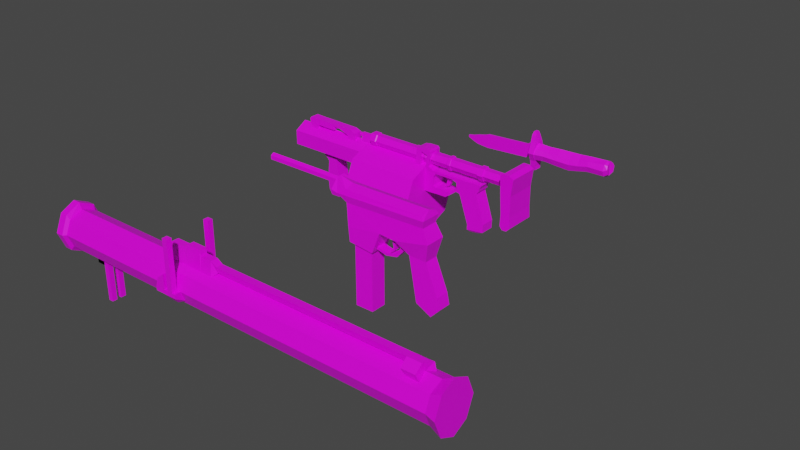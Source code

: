 # Source: weaponPack.blend  (saved by Blender 2.83.20; exported with 4.5.12 LTS)
import bpy
from mathutils import Matrix  # noqa: F401  (used for matrix-valued properties, if any)

bpy.ops.wm.read_factory_settings(use_empty=True)
scene = bpy.context.scene
scene.name = 'Scene'

# ---- collections
col_collection = bpy.data.collections.new('Collection'); scene.collection.children.link(col_collection)

# ---- images (referenced by path relative to the original .blend; pixels are not part of the script)
import os
ASSET_DIR = os.environ.get("B2B_ASSET_DIR", "")  # directory of the original .blend (textures are referenced by path, not embedded)
HERE = os.path.dirname(os.path.abspath(__file__))  # packed textures are extracted next to this script under _unpacked/

def load_image(name, relpath, width, height, colorspace="sRGB"):
    """Load a texture the original file referenced (path relative to the .blend, or extracted next to this script)."""
    p = next((c for c in (os.path.join(HERE, relpath), os.path.join(ASSET_DIR, relpath)) if relpath and os.path.exists(c)), "")
    if p:
        img = bpy.data.images.load(p, check_existing=True)
        img.name = name
    else:  # same state as the original file: an image datablock whose file is absent (Cycles renders it pink)
        img = bpy.data.images.new(name, width, height)
        img.source = "FILE"
        img.filepath = "//" + (relpath or name)
    img.colorspace_settings.name = colorspace
    return img
img_knife_png = load_image('knife.png', 'knife.png', 1024, 1024, 'sRGB')
img_mauser_png = load_image('mauser.png', 'mauser.png', 1024, 1024, 'sRGB')
img_mauser_png_001 = load_image('mauser.png.001', 'mauser.png', 1024, 1024, 'sRGB')
img_gl_png = load_image('gl.png', 'gl.png', 1024, 1024, 'sRGB')
img_bazooka_png = load_image('bazooka.png', 'bazooka.png', 1024, 1024, 'sRGB')

# ---- materials (node trees are filled in below, after node groups)
mat_material_001 = bpy.data.materials.new('Material.001')
mat_material_001.use_transparent_shadow = False
mat_material = bpy.data.materials.new('Material')
mat_material.alpha_threshold = 0.0
mat_material.use_transparent_shadow = False
mat_material.line_color = (0.0, 0.0, 0.0, 1.0)
mat_material_002 = bpy.data.materials.new('Material.002')
mat_material_002.alpha_threshold = 0.0
mat_material_002.use_transparent_shadow = False
mat_material_002.line_color = (0.0, 0.0, 0.0, 1.0)
mat_material_003 = bpy.data.materials.new('Material.003')
mat_material_003.alpha_threshold = 0.0
mat_material_003.use_transparent_shadow = False
mat_material_003.line_color = (0.0, 0.0, 0.0, 1.0)
mat_material_004 = bpy.data.materials.new('Material.004')
mat_material_004.alpha_threshold = 0.0
mat_material_004.use_transparent_shadow = False
mat_material_004.line_color = (0.0, 0.0, 0.0, 1.0)

# ---- material node trees
mat_material_001.use_nodes = True; mat_material_001.node_tree.nodes.clear()
_N = mat_material_001.node_tree.nodes; _L = mat_material_001.node_tree.links
n0 = _N.new('ShaderNodeBsdfPrincipled'); n0.name = 'Principled BSDF'; n0.location = (10, 300)
n0.distribution = 'GGX'
n0.subsurface_method = 'BURLEY'
n0.inputs[3].default_value = 1.45
n0.inputs[27].default_value = (0.0, 0.0, 0.0, 1.0)
n0.inputs[28].default_value = 1.0
n1 = _N.new('ShaderNodeOutputMaterial'); n1.name = 'Material Output'; n1.location = (300, 300)
n2 = _N.new('ShaderNodeTexImage'); n2.name = 'Image Texture'; n2.location = (-280, 280)
n2.image = img_knife_png
n2.interpolation = 'Closest'
_L.new(n0.outputs[0], n1.inputs[0])
_L.new(n2.outputs[0], n0.inputs[0])
n1.is_active_output = True
mat_material.use_nodes = True; mat_material.node_tree.nodes.clear()
_N = mat_material.node_tree.nodes; _L = mat_material.node_tree.links
n0 = _N.new('ShaderNodeOutputMaterial'); n0.name = 'Material Output'; n0.location = (300, 300)
n1 = _N.new('ShaderNodeBsdfPrincipled'); n1.name = 'Principled BSDF'; n1.location = (10, 300)
n1.distribution = 'GGX'
n1.subsurface_method = 'BURLEY'
n1.inputs[2].default_value = 0.4
n1.inputs[3].default_value = 1.45
n1.inputs[27].default_value = (0.0, 0.0, 0.0, 1.0)
n1.inputs[28].default_value = 1.0
n2 = _N.new('ShaderNodeTexImage'); n2.name = 'Image Texture'; n2.location = (-280, 280)
n2.image = img_mauser_png
n2.interpolation = 'Closest'
_L.new(n1.outputs[0], n0.inputs[0])
_L.new(n2.outputs[0], n1.inputs[0])
n0.is_active_output = True
mat_material_002.use_nodes = True; mat_material_002.node_tree.nodes.clear()
_N = mat_material_002.node_tree.nodes; _L = mat_material_002.node_tree.links
n0 = _N.new('ShaderNodeOutputMaterial'); n0.name = 'Material Output'; n0.location = (300, 300)
n1 = _N.new('ShaderNodeBsdfPrincipled'); n1.name = 'Principled BSDF'; n1.location = (10, 300)
n1.distribution = 'GGX'
n1.subsurface_method = 'BURLEY'
n1.inputs[2].default_value = 0.4
n1.inputs[3].default_value = 1.45
n1.inputs[27].default_value = (0.0, 0.0, 0.0, 1.0)
n1.inputs[28].default_value = 1.0
n2 = _N.new('ShaderNodeTexImage'); n2.name = 'Image Texture'; n2.location = (-280, 280)
n2.image = img_mauser_png_001
n2.interpolation = 'Closest'
_L.new(n1.outputs[0], n0.inputs[0])
_L.new(n2.outputs[0], n1.inputs[0])
n0.is_active_output = True
mat_material_003.use_nodes = True; mat_material_003.node_tree.nodes.clear()
_N = mat_material_003.node_tree.nodes; _L = mat_material_003.node_tree.links
n0 = _N.new('ShaderNodeOutputMaterial'); n0.name = 'Material Output'; n0.location = (300, 300)
n1 = _N.new('ShaderNodeBsdfPrincipled'); n1.name = 'Principled BSDF'; n1.location = (10, 300)
n1.distribution = 'GGX'
n1.subsurface_method = 'BURLEY'
n1.inputs[2].default_value = 0.4
n1.inputs[3].default_value = 1.45
n1.inputs[27].default_value = (0.0, 0.0, 0.0, 1.0)
n1.inputs[28].default_value = 1.0
n2 = _N.new('ShaderNodeTexImage'); n2.name = 'Image Texture'; n2.location = (-280, 280)
n2.image = img_gl_png
n2.interpolation = 'Closest'
_L.new(n1.outputs[0], n0.inputs[0])
_L.new(n2.outputs[0], n1.inputs[0])
n0.is_active_output = True
mat_material_004.use_nodes = True; mat_material_004.node_tree.nodes.clear()
_N = mat_material_004.node_tree.nodes; _L = mat_material_004.node_tree.links
n0 = _N.new('ShaderNodeOutputMaterial'); n0.name = 'Material Output'; n0.location = (300, 300)
n1 = _N.new('ShaderNodeBsdfPrincipled'); n1.name = 'Principled BSDF'; n1.location = (10, 300)
n1.distribution = 'GGX'
n1.subsurface_method = 'BURLEY'
n1.inputs[2].default_value = 0.4
n1.inputs[3].default_value = 1.45
n1.inputs[27].default_value = (0.0, 0.0, 0.0, 1.0)
n1.inputs[28].default_value = 1.0
n2 = _N.new('ShaderNodeTexImage'); n2.name = 'Image Texture'; n2.location = (-280, 280)
n2.image = img_bazooka_png
n2.interpolation = 'Closest'
_L.new(n1.outputs[0], n0.inputs[0])
_L.new(n2.outputs[0], n1.inputs[0])
n0.is_active_output = True

# ---- world
world_world = bpy.data.worlds.new('World'); scene.world = world_world
world_world.use_nodes = True; world_world.node_tree.nodes.clear()
_N = world_world.node_tree.nodes; _L = world_world.node_tree.links
n0 = _N.new('ShaderNodeOutputWorld'); n0.name = 'World Output'; n0.location = (300, 300)
n1 = _N.new('ShaderNodeBackground'); n1.name = 'Background'; n1.location = (10, 300)
n1.inputs[0].default_value = (0.05088, 0.05088, 0.05088, 1.0)
_L.new(n1.outputs[0], n0.inputs[0])
n0.is_active_output = True
world_world.color = (0.05088, 0.05088, 0.05088)
world_world.use_sun_shadow = False
world_world.sun_shadow_jitter_overblur = 0.0

# ---- meshes
me_cylinder = bpy.data.meshes.new('Cylinder')
me_cylinder.from_pydata([(2.255, -0.1702, 0.3384), (1.768, -0.1702, 0.2944), (2.255, -0.2407, 0.1682), (1.774, -0.2407, 0.1682), (2.255, -0.1702, -0.002038), (1.739, -0.1702, -0.01418), (2.347, -0.1396, 0.3184), (2.364, -0.1975, 0.2164), (2.374, -0.1396, 0.06944), (1.451, -0.1702, 0.2231), (1.457, -0.2407, 0.09684), (1.422, -0.1702, -0.08552), (1.176, -0.1702, 0.1977), (1.181, -0.2407, 0.058), (1.147, -0.1702, -0.1438), (0.7749, -0.1702, 0.1959), (0.7804, -0.2407, 0.06516), (0.7455, -0.1702, -0.1236), (-0.1194, -0.1664, -0.1876), (0.4509, -0.1702, 0.1885), (0.4564, -0.2407, 0.0712), (0.4216, -0.1702, -0.09814), (0.04937, -0.1664, -0.1876), (0.03537, -0.1664, 0.3537), (0.03537, -0.2741, 0.05925), (0.3246, -0.1702, 0.191), (0.3246, -0.2407, 0.07375), (0.3246, -0.1702, -0.0956), (-0.2613, -0.04043, -0.1569), (-0.1333, -0.1664, 0.3537), (0.0206, -0.1873, 0.1875), (0.0206, -0.2649, 0.05844), (0.0206, -0.1873, -0.1279), (-0.1333, -0.2741, 0.05925), (-0.3566, -0.04043, 0.1997), (-0.2613, -0.04043, 0.2474), (0.02212, -0.1426, 0.427), (-0.02911, -0.06456, 0.6655), (-0.1086, -0.06456, 0.6655), (-0.1333, -0.1426, 0.427), (-0.002608, -0.1078, 0.5595), (-0.108, -0.04043, 0.2474), (-0.1333, -0.1078, 0.5595), (-0.02911, -0.06456, 0.6655), (-0.1086, -0.06456, 0.6655), (-0.1143, -0.1426, -0.3606), (0.04046, -0.1426, -0.3491), (-0.108, -0.04043, -0.1569), (-0.09362, -0.1078, -0.5192), (0.05348, -0.1078, -0.462), (-0.1438, -0.1058, 0.0414), (-0.1491, -0.1058, 0.2468), (-0.1491, -0.1467, 0.135), (-0.1397, -0.06716, 0.3651), (-0.1491, -0.09677, 0.2746), (-0.1491, -0.08357, 0.3249), (-0.1397, -0.06716, 0.3651), (-0.1419, -0.09677, -0.02424), (-0.134, -0.08357, -0.08445), (-0.3566, -0.04043, -0.2045), (-1.697, -0.04043, 0.1265), (-1.697, -0.04043, -0.2778), (-1.869, -0.03691, 0.06931), (-1.869, -0.03691, -0.2646), (-2.076, -0.03328, 0.02362), (-2.076, -0.03328, -0.2445), (-2.236, -0.02642, -0.02649), (-2.236, -0.02642, -0.1871), (-2.397, -0.0188, -0.05448), (-2.397, -0.0188, -0.1225), (2.255, 0.0, 0.4089), (1.75, 0.0, 0.3851), (2.255, 0.1702, 0.3384), (1.768, 0.1702, 0.2944), (2.255, 0.2407, 0.1682), (1.774, 0.2407, 0.1682), (2.255, 0.1702, -0.002038), (1.739, 0.1702, -0.01418), (2.255, 0.0, -0.07255), (1.717, 0.0, -0.08124), (2.317, 0.0, 0.368), (2.347, 0.1396, 0.3184), (2.364, 0.1975, 0.2164), (2.374, 0.1396, 0.06944), (2.323, 0.0, -0.02228), (1.438, 0.0, 0.3577), (1.451, 0.1702, 0.2231), (1.457, 0.2407, 0.09684), (1.422, 0.1702, -0.08552), (1.4, 0.0, -0.1526), (1.163, 0.0, 0.3467), (1.176, 0.1702, 0.1977), (1.181, 0.2407, 0.058), (1.147, 0.1702, -0.1438), (1.125, 0.0, -0.218), (0.0206, 0.0, 0.325), (0.03537, 0.0, 0.3537), (-0.3566, 0.0, -0.2045), (0.7621, 0.0, 0.3352), (0.7749, 0.1702, 0.1959), (0.7804, 0.2407, 0.06516), (0.7455, 0.1702, -0.1236), (0.7237, 0.0, -0.193), (-0.3566, 0.0, 0.1997), (0.03537, 0.0, -0.001863), (-0.1194, 0.1664, -0.1876), (0.4381, 0.0, 0.3135), (0.4509, 0.1702, 0.1885), (0.4564, 0.2407, 0.0712), (0.4216, 0.1702, -0.09814), (0.3998, 0.0, -0.1604), (0.04937, 0.1664, -0.1876), (0.03537, 0.1664, 0.3537), (0.03537, 0.2741, 0.05925), (0.3246, 0.0, 0.316), (0.3246, 0.1702, 0.191), (0.3246, 0.2407, 0.07375), (0.3246, 0.1702, -0.0956), (0.3246, 0.0, -0.1579), (-0.002608, 0.0, 0.5595), (-0.2613, 0.04043, -0.1569), (-0.1333, 0.1664, 0.3537), (0.0206, 0.0, 0.325), (0.0206, 0.1873, 0.1875), (0.0206, 0.2649, 0.05844), (0.0206, 0.1873, -0.1279), (0.0206, 0.0, -0.1964), (-0.1333, 0.2741, 0.05925), (0.02212, 0.0, 0.427), (-0.3566, 0.04043, 0.1997), (-0.2613, 0.04043, 0.2474), (-0.02911, 0.0, 0.6655), (0.02212, 0.1426, 0.427), (-0.02911, 0.06456, 0.6655), (-0.1086, 0.06456, 0.6655), (-0.1333, 0.1426, 0.427), (-0.002608, 0.1078, 0.5595), (0.04937, 0.0, -0.1876), (-0.108, 0.04043, 0.2474), (-0.1333, 0.1078, 0.5595), (-0.02911, 0.06456, 0.6655), (-0.1086, 0.0, 0.6655), (-0.02911, 0.0, 0.6655), (-0.1086, 0.06456, 0.6655), (-0.1143, 0.1426, -0.3606), (0.04046, 0.1426, -0.3491), (0.04046, 0.0, -0.3491), (-0.108, 0.04043, -0.1569), (-0.09362, 0.1078, -0.5192), (0.05348, 0.1078, -0.462), (0.05348, 0.0, -0.462), (-0.09362, 0.0, -0.5192), (-0.1491, 0.0, 0.1119), (-0.1491, 0.0, 0.2468), (-0.1438, 0.1058, 0.0414), (-0.1491, 0.0, 0.3249), (-0.1491, 0.1058, 0.2468), (-0.1491, 0.1467, 0.135), (-0.1491, 0.0, 0.2746), (-0.1397, 0.0, 0.3651), (-0.1397, 0.06716, 0.3651), (-0.1491, 0.09677, 0.2746), (-0.1438, 0.0, 0.0414), (-0.1491, 0.08357, 0.3249), (-0.1397, 0.0, 0.3651), (-0.1397, 0.06716, 0.3651), (-0.1419, 0.09677, -0.02424), (-0.1419, 0.0, -0.02424), (-0.134, 0.08357, -0.08445), (-0.134, 0.0, -0.08445), (-0.3566, 0.04043, -0.2045), (-0.2613, 0.0, 0.2474), (-0.2613, 0.0, -0.1569), (-0.108, 0.0, -0.1569), (-0.108, 0.0, 0.2474), (-1.697, 0.0, -0.2778), (-1.697, 0.0, 0.1265), (-1.697, 0.04043, 0.1265), (-1.697, 0.04043, -0.2778), (-1.869, 0.0, -0.2646), (-1.869, 0.0, 0.06931), (-1.869, 0.03691, 0.06931), (-1.869, 0.03691, -0.2646), (-2.076, 0.0, -0.2445), (-2.076, 0.0, 0.02362), (-2.076, 0.03328, 0.02362), (-2.076, 0.03328, -0.2445), (-2.236, 0.0, -0.1871), (-2.236, 0.0, -0.02649), (-2.236, 0.02642, -0.02649), (-2.236, 0.02642, -0.1871), (-2.397, 0.0, -0.1225), (-2.397, 0.0, -0.05448), (-2.397, 0.0188, -0.05448), (-2.397, 0.0188, -0.1225)], [(122, 95)], [(70, 71, 1, 0), (0, 1, 3, 2), (2, 3, 5, 4), (4, 5, 79, 78), (70, 0, 6, 80), (4, 78, 84, 8), (0, 2, 7, 6), (2, 4, 8, 7), (5, 3, 10, 11), (1, 71, 85, 9), (79, 5, 11, 89), (3, 1, 9, 10), (89, 11, 14, 94), (10, 9, 12, 13), (11, 10, 13, 14), (9, 85, 90, 12), (14, 13, 16, 17), (12, 90, 98, 15), (94, 14, 17, 102), (13, 12, 15, 16), (22, 18, 45, 46), (17, 16, 20, 21), (15, 98, 106, 19), (102, 17, 21, 110), (16, 15, 19, 20), (25, 114, 122, 30), (110, 21, 27, 118), (20, 19, 25, 26), (23, 96, 128, 36), (29, 23, 36, 39), (21, 20, 26, 27), (19, 106, 114, 25), (38, 141, 164, 53), (33, 29, 51, 52), (104, 24, 22, 137), (24, 23, 29, 33), (118, 27, 32, 126), (26, 25, 30, 31), (104, 96, 23, 24), (27, 26, 31, 32), (84, 80, 6, 7, 8), (122, 126, 32, 31, 30), (44, 43, 37, 38), (39, 36, 40, 42), (151, 48, 58, 169), (36, 128, 119, 40), (48, 45, 57, 58), (42, 40, 43, 44), (40, 119, 131, 43), (43, 131, 142, 37), (18, 33, 52, 50), (142, 141, 38, 37), (24, 33, 18, 22), (39, 42, 55, 54), (146, 46, 49, 150), (45, 18, 50, 57), (137, 22, 46, 146), (151, 150, 49, 48), (42, 44, 56, 55), (46, 45, 48, 49), (52, 51, 153, 152), (153, 51, 54, 158), (158, 54, 55, 155), (155, 55, 56, 159), (159, 56, 53, 164), (52, 152, 162, 50), (50, 162, 167, 57), (57, 167, 169, 58), (44, 38, 53, 56), (29, 39, 54, 51), (61, 60, 62, 63), (34, 103, 176, 60), (173, 174, 41, 47), (47, 41, 35, 28), (172, 173, 47, 28), (174, 171, 35, 41), (35, 171, 103, 34), (172, 28, 59, 97), (97, 59, 61, 175), (28, 35, 34, 59), (59, 34, 60, 61), (63, 62, 64, 65), (60, 176, 180, 62), (175, 61, 63, 179), (65, 64, 66, 67), (62, 180, 184, 64), (179, 63, 65, 183), (187, 67, 69, 191), (64, 184, 188, 66), (183, 65, 67, 187), (69, 68, 192, 191), (67, 66, 68, 69), (66, 188, 192, 68), (70, 72, 73, 71), (72, 74, 75, 73), (74, 76, 77, 75), (76, 78, 79, 77), (70, 80, 81, 72), (76, 83, 84, 78), (72, 81, 82, 74), (74, 82, 83, 76), (77, 88, 87, 75), (73, 86, 85, 71), (79, 89, 88, 77), (75, 87, 86, 73), (89, 94, 93, 88), (87, 92, 91, 86), (88, 93, 92, 87), (86, 91, 90, 85), (93, 101, 100, 92), (91, 99, 98, 90), (94, 102, 101, 93), (92, 100, 99, 91), (111, 145, 144, 105), (101, 109, 108, 100), (99, 107, 106, 98), (102, 110, 109, 101), (100, 108, 107, 99), (115, 123, 122, 114), (110, 118, 117, 109), (108, 116, 115, 107), (112, 132, 128, 96), (121, 135, 132, 112), (109, 117, 116, 108), (107, 115, 114, 106), (134, 160, 164, 141), (127, 157, 156, 121), (104, 137, 111, 113), (113, 127, 121, 112), (118, 126, 125, 117), (116, 124, 123, 115), (104, 113, 112, 96), (117, 125, 124, 116), (84, 83, 82, 81, 80), (122, 123, 124, 125, 126), (143, 134, 133, 140), (135, 139, 136, 132), (151, 169, 168, 148), (132, 136, 119, 128), (148, 168, 166, 144), (139, 143, 140, 136), (136, 140, 131, 119), (140, 133, 142, 131), (105, 154, 157, 127), (142, 133, 134, 141), (113, 111, 105, 127), (135, 161, 163, 139), (146, 150, 149, 145), (144, 166, 154, 105), (137, 146, 145, 111), (151, 148, 149, 150), (139, 163, 165, 143), (145, 149, 148, 144), (157, 152, 153, 156), (153, 158, 161, 156), (158, 155, 163, 161), (155, 159, 165, 163), (159, 164, 160, 165), (157, 154, 162, 152), (154, 166, 167, 162), (166, 168, 169, 167), (143, 165, 160, 134), (121, 156, 161, 135), (178, 182, 181, 177), (129, 177, 176, 103), (173, 147, 138, 174), (147, 120, 130, 138), (172, 120, 147, 173), (174, 138, 130, 171), (130, 129, 103, 171), (172, 97, 170, 120), (97, 175, 178, 170), (120, 170, 129, 130), (170, 178, 177, 129), (182, 186, 185, 181), (177, 181, 180, 176), (175, 179, 182, 178), (186, 190, 189, 185), (181, 185, 184, 180), (179, 183, 186, 182), (187, 191, 194, 190), (185, 189, 188, 184), (183, 187, 190, 186), (194, 191, 192, 193), (190, 194, 193, 189), (189, 193, 192, 188)])
_uv = me_cylinder.uv_layers.new(name='UVMap')
_uv.uv.foreach_set('vector', [0.9343, 0.7561, 0.8366, 0.7405, 0.8402, 0.6813, 0.9343, 0.71, 0.9343, 0.71, 0.8402, 0.6813, 0.8412, 0.5989, 0.9343, 0.5989, 0.9343, 0.5989, 0.8412, 0.5989, 0.8345, 0.4798, 0.9343, 0.4877, 0.9343, 0.4877, 0.8345, 0.4798, 0.8303, 0.436, 0.9343, 0.4416, 0.9343, 0.7561, 0.9343, 0.71, 0.9521, 0.6969, 0.9463, 0.7294, 0.9343, 0.4877, 0.9343, 0.4416, 0.9473, 0.4745, 0.9572, 0.5344, 0.9343, 0.71, 0.9343, 0.5989, 0.9553, 0.6304, 0.9521, 0.6969, 0.9343, 0.5989, 0.9343, 0.4877, 0.9572, 0.5344, 0.9553, 0.6304, 0.8345, 0.4798, 0.8412, 0.5989, 0.7799, 0.5523, 0.7731, 0.4332, 0.8402, 0.6813, 0.8366, 0.7405, 0.7763, 0.7226, 0.7788, 0.6347, 0.8303, 0.436, 0.8345, 0.4798, 0.7731, 0.4332, 0.7689, 0.3894, 0.8412, 0.5989, 0.8402, 0.6813, 0.7788, 0.6347, 0.7799, 0.5523, 0.7689, 0.3894, 0.7731, 0.4332, 0.72, 0.3951, 0.7157, 0.3466, 0.7799, 0.5523, 0.7788, 0.6347, 0.7256, 0.6182, 0.7267, 0.5269, 0.7731, 0.4332, 0.7799, 0.5523, 0.7267, 0.5269, 0.72, 0.3951, 0.7788, 0.6347, 0.7763, 0.7226, 0.7232, 0.7154, 0.7256, 0.6182, 0.72, 0.3951, 0.7267, 0.5269, 0.6492, 0.5316, 0.6424, 0.4083, 0.7256, 0.6182, 0.7232, 0.7154, 0.6456, 0.7079, 0.6481, 0.6169, 0.7157, 0.3466, 0.72, 0.3951, 0.6424, 0.4083, 0.6382, 0.363, 0.7267, 0.5269, 0.7256, 0.6182, 0.6481, 0.6169, 0.6492, 0.5316, 0.5079, 0.3665, 0.4752, 0.3665, 0.4762, 0.2536, 0.5061, 0.261, 0.6424, 0.4083, 0.6492, 0.5316, 0.5865, 0.5355, 0.5798, 0.4249, 0.6481, 0.6169, 0.6456, 0.7079, 0.583, 0.6937, 0.5855, 0.6121, 0.6382, 0.363, 0.6424, 0.4083, 0.5798, 0.4249, 0.5756, 0.3843, 0.6492, 0.5316, 0.6481, 0.6169, 0.5855, 0.6121, 0.5865, 0.5355, 0.5611, 0.6138, 0.5611, 0.6954, 0.5023, 0.7013, 0.5023, 0.6114, 0.5756, 0.3843, 0.5798, 0.4249, 0.5611, 0.4266, 0.5611, 0.3859, 0.5865, 0.5355, 0.5855, 0.6121, 0.5611, 0.6138, 0.5611, 0.5372, 0.5051, 0.72, 0.5051, 0.72, 0.5026, 0.7679, 0.5026, 0.7679, 0.4725, 0.72, 0.5051, 0.72, 0.5026, 0.7679, 0.4725, 0.7679, 0.5798, 0.4249, 0.5865, 0.5355, 0.5611, 0.5372, 0.5611, 0.4266, 0.5855, 0.6121, 0.583, 0.6937, 0.5611, 0.6954, 0.5611, 0.6138, 0.4773, 0.9236, 0.4773, 0.9236, 0.4713, 0.7274, 0.4713, 0.7274, 0.4725, 0.5277, 0.4725, 0.72, 0.4695, 0.6502, 0.4695, 0.5772, 0.5051, 0.4878, 0.5051, 0.5277, 0.5079, 0.3665, 0.5079, 0.3665, 0.5051, 0.5277, 0.5051, 0.72, 0.4725, 0.72, 0.4725, 0.5277, 0.5611, 0.3859, 0.5611, 0.4266, 0.5023, 0.4055, 0.5023, 0.3607, 0.5611, 0.5372, 0.5611, 0.6138, 0.5023, 0.6114, 0.5023, 0.5272, 0.5051, 0.4878, 0.5051, 0.72, 0.5051, 0.72, 0.5051, 0.5277, 0.5611, 0.4266, 0.5611, 0.5372, 0.5023, 0.5272, 0.5023, 0.4055, 0.9473, 0.4745, 0.9463, 0.7294, 0.9521, 0.6969, 0.9553, 0.6304, 0.9572, 0.5344, 0.5023, 0.7013, 0.5023, 0.3607, 0.5023, 0.4055, 0.5023, 0.5272, 0.5023, 0.6114, 0.4773, 0.9236, 0.4927, 0.9236, 0.4927, 0.9236, 0.4773, 0.9236, 0.4725, 0.7679, 0.5026, 0.7679, 0.4978, 0.8544, 0.4725, 0.8544, 0.4802, 0.1499, 0.4802, 0.1499, 0.4724, 0.4339, 0.4724, 0.4339, 0.5026, 0.7679, 0.5026, 0.7679, 0.4978, 0.8544, 0.4978, 0.8544, 0.4802, 0.1499, 0.4762, 0.2536, 0.4709, 0.4732, 0.4724, 0.4339, 0.4725, 0.8544, 0.4978, 0.8544, 0.4927, 0.9236, 0.4773, 0.9236, 0.4978, 0.8544, 0.4978, 0.8544, 0.4927, 0.9236, 0.4927, 0.9236, 0.4927, 0.9236, 0.4927, 0.9236, 0.4927, 0.9236, 0.4927, 0.9236, 0.4752, 0.3665, 0.4725, 0.5277, 0.4695, 0.5772, 0.4705, 0.5161, 0.4927, 0.9236, 0.4773, 0.9236, 0.4773, 0.9236, 0.4927, 0.9236, 0.5051, 0.5277, 0.4725, 0.5277, 0.4752, 0.3665, 0.5079, 0.3665, 0.4725, 0.7679, 0.4725, 0.8544, 0.4695, 0.7012, 0.4695, 0.6683, 0.5061, 0.261, 0.5061, 0.261, 0.5086, 0.1873, 0.5086, 0.1873, 0.4762, 0.2536, 0.4752, 0.3665, 0.4705, 0.5161, 0.4709, 0.4732, 0.5079, 0.3665, 0.5079, 0.3665, 0.5061, 0.261, 0.5061, 0.261, 0.4802, 0.1499, 0.5086, 0.1873, 0.5086, 0.1873, 0.4802, 0.1499, 0.4725, 0.8544, 0.4773, 0.9236, 0.4713, 0.7274, 0.4695, 0.7012, 0.5061, 0.261, 0.4762, 0.2536, 0.4802, 0.1499, 0.5086, 0.1873, 0.4695, 0.5772, 0.4695, 0.6502, 0.4695, 0.6502, 0.4695, 0.5621, 0.4695, 0.6502, 0.4695, 0.6502, 0.4695, 0.6683, 0.4695, 0.6683, 0.4695, 0.6683, 0.4695, 0.6683, 0.4695, 0.7012, 0.4695, 0.7012, 0.4695, 0.7012, 0.4695, 0.7012, 0.4713, 0.7274, 0.4713, 0.7274, 0.4713, 0.7274, 0.4713, 0.7274, 0.4713, 0.7274, 0.4713, 0.7274, 0.4695, 0.5772, 0.4695, 0.5621, 0.4705, 0.5161, 0.4705, 0.5161, 0.4705, 0.5161, 0.4705, 0.5161, 0.4709, 0.4732, 0.4709, 0.4732, 0.4709, 0.4732, 0.4709, 0.4732, 0.4724, 0.4339, 0.4724, 0.4339, 0.4773, 0.9236, 0.4773, 0.9236, 0.4713, 0.7274, 0.4713, 0.7274, 0.4725, 0.72, 0.4725, 0.7679, 0.4695, 0.6683, 0.4695, 0.6502, 0.1702, 0.3076, 0.1702, 0.5716, 0.1369, 0.5343, 0.1369, 0.3162, 0.4294, 0.6195, 0.4294, 0.6195, 0.1702, 0.5716, 0.1702, 0.5716, 0.4774, 0.3866, 0.4774, 0.6506, 0.4774, 0.6506, 0.4774, 0.3866, 0.4774, 0.3866, 0.4774, 0.6506, 0.4478, 0.6506, 0.4478, 0.3866, 0.4478, 0.3866, 0.4774, 0.3866, 0.4774, 0.3866, 0.4478, 0.3866, 0.4774, 0.6506, 0.4478, 0.6506, 0.4478, 0.6506, 0.4774, 0.6506, 0.4478, 0.6506, 0.4478, 0.6506, 0.4294, 0.6195, 0.4294, 0.6195, 0.4478, 0.3866, 0.4478, 0.3866, 0.4294, 0.3555, 0.4294, 0.3555, 0.4294, 0.3555, 0.4294, 0.3555, 0.1702, 0.3076, 0.1702, 0.3076, 0.4478, 0.3866, 0.4478, 0.6506, 0.4294, 0.6195, 0.4294, 0.3555, 0.4294, 0.3555, 0.4294, 0.6195, 0.1702, 0.5716, 0.1702, 0.3076, 0.1369, 0.3162, 0.1369, 0.5343, 0.09693, 0.5044, 0.09693, 0.3293, 0.1702, 0.5716, 0.1702, 0.5716, 0.1369, 0.5343, 0.1369, 0.5343, 0.1702, 0.3076, 0.1702, 0.3076, 0.1369, 0.3162, 0.1369, 0.3162, 0.09693, 0.3293, 0.09693, 0.5044, 0.06612, 0.4717, 0.06612, 0.3668, 0.1369, 0.5343, 0.1369, 0.5343, 0.09693, 0.5044, 0.09693, 0.5044, 0.1369, 0.3162, 0.1369, 0.3162, 0.09693, 0.3293, 0.09693, 0.3293, 0.06612, 0.3668, 0.06612, 0.3668, 0.03497, 0.409, 0.03497, 0.409, 0.09693, 0.5044, 0.09693, 0.5044, 0.06612, 0.4717, 0.06612, 0.4717, 0.09693, 0.3293, 0.09693, 0.3293, 0.06612, 0.3668, 0.06612, 0.3668, 0.03497, 0.409, 0.03497, 0.4534, 0.03497, 0.4534, 0.03497, 0.409, 0.06612, 0.3668, 0.06612, 0.4717, 0.03497, 0.4534, 0.03497, 0.409, 0.06612, 0.4717, 0.06612, 0.4717, 0.03497, 0.4534, 0.03497, 0.4534, 0.9343, 0.7561, 0.9343, 0.71, 0.8402, 0.6813, 0.8366, 0.7405, 0.9343, 0.71, 0.9343, 0.5989, 0.8412, 0.5989, 0.8402, 0.6813, 0.9343, 0.5989, 0.9343, 0.4877, 0.8345, 0.4798, 0.8412, 0.5989, 0.9343, 0.4877, 0.9343, 0.4416, 0.8303, 0.436, 0.8345, 0.4798, 0.9343, 0.7561, 0.9463, 0.7294, 0.9521, 0.6969, 0.9343, 0.71, 0.9343, 0.4877, 0.9572, 0.5344, 0.9473, 0.4745, 0.9343, 0.4416, 0.9343, 0.71, 0.9521, 0.6969, 0.9553, 0.6304, 0.9343, 0.5989, 0.9343, 0.5989, 0.9553, 0.6304, 0.9572, 0.5344, 0.9343, 0.4877, 0.8345, 0.4798, 0.7731, 0.4332, 0.7799, 0.5523, 0.8412, 0.5989, 0.8402, 0.6813, 0.7788, 0.6347, 0.7763, 0.7226, 0.8366, 0.7405, 0.8303, 0.436, 0.7689, 0.3894, 0.7731, 0.4332, 0.8345, 0.4798, 0.8412, 0.5989, 0.7799, 0.5523, 0.7788, 0.6347, 0.8402, 0.6813, 0.7689, 0.3894, 0.7157, 0.3466, 0.72, 0.3951, 0.7731, 0.4332, 0.7799, 0.5523, 0.7267, 0.5269, 0.7256, 0.6182, 0.7788, 0.6347, 0.7731, 0.4332, 0.72, 0.3951, 0.7267, 0.5269, 0.7799, 0.5523, 0.7788, 0.6347, 0.7256, 0.6182, 0.7232, 0.7154, 0.7763, 0.7226, 0.72, 0.3951, 0.6424, 0.4083, 0.6492, 0.5316, 0.7267, 0.5269, 0.7256, 0.6182, 0.6481, 0.6169, 0.6456, 0.7079, 0.7232, 0.7154, 0.7157, 0.3466, 0.6382, 0.363, 0.6424, 0.4083, 0.72, 0.3951, 0.7267, 0.5269, 0.6492, 0.5316, 0.6481, 0.6169, 0.7256, 0.6182, 0.5079, 0.3665, 0.5061, 0.261, 0.4762, 0.2536, 0.4752, 0.3665, 0.6424, 0.4083, 0.5798, 0.4249, 0.5865, 0.5355, 0.6492, 0.5316, 0.6481, 0.6169, 0.5855, 0.6121, 0.583, 0.6937, 0.6456, 0.7079, 0.6382, 0.363, 0.5756, 0.3843, 0.5798, 0.4249, 0.6424, 0.4083, 0.6492, 0.5316, 0.5865, 0.5355, 0.5855, 0.6121, 0.6481, 0.6169, 0.5611, 0.6138, 0.5023, 0.6114, 0.5023, 0.7013, 0.5611, 0.6954, 0.5756, 0.3843, 0.5611, 0.3859, 0.5611, 0.4266, 0.5798, 0.4249, 0.5865, 0.5355, 0.5611, 0.5372, 0.5611, 0.6138, 0.5855, 0.6121, 0.5051, 0.72, 0.5026, 0.7679, 0.5026, 0.7679, 0.5051, 0.72, 0.4725, 0.72, 0.4725, 0.7679, 0.5026, 0.7679, 0.5051, 0.72, 0.5798, 0.4249, 0.5611, 0.4266, 0.5611, 0.5372, 0.5865, 0.5355, 0.5855, 0.6121, 0.5611, 0.6138, 0.5611, 0.6954, 0.583, 0.6937, 0.4773, 0.9236, 0.4713, 0.7274, 0.4713, 0.7274, 0.4773, 0.9236, 0.4725, 0.5277, 0.4695, 0.5772, 0.4695, 0.6502, 0.4725, 0.72, 0.5051, 0.4878, 0.5079, 0.3665, 0.5079, 0.3665, 0.5051, 0.5277, 0.5051, 0.5277, 0.4725, 0.5277, 0.4725, 0.72, 0.5051, 0.72, 0.5611, 0.3859, 0.5023, 0.3607, 0.5023, 0.4055, 0.5611, 0.4266, 0.5611, 0.5372, 0.5023, 0.5272, 0.5023, 0.6114, 0.5611, 0.6138, 0.5051, 0.4878, 0.5051, 0.5277, 0.5051, 0.72, 0.5051, 0.72, 0.5611, 0.4266, 0.5023, 0.4055, 0.5023, 0.5272, 0.5611, 0.5372, 0.9473, 0.4745, 0.9572, 0.5344, 0.9553, 0.6304, 0.9521, 0.6969, 0.9463, 0.7294, 0.5023, 0.7013, 0.5023, 0.6114, 0.5023, 0.5272, 0.5023, 0.4055, 0.5023, 0.3607, 0.4773, 0.9236, 0.4773, 0.9236, 0.4927, 0.9236, 0.4927, 0.9236, 0.4725, 0.7679, 0.4725, 0.8544, 0.4978, 0.8544, 0.5026, 0.7679, 0.4802, 0.1499, 0.4724, 0.4339, 0.4724, 0.4339, 0.4802, 0.1499, 0.5026, 0.7679, 0.4978, 0.8544, 0.4978, 0.8544, 0.5026, 0.7679, 0.4802, 0.1499, 0.4724, 0.4339, 0.4709, 0.4732, 0.4762, 0.2536, 0.4725, 0.8544, 0.4773, 0.9236, 0.4927, 0.9236, 0.4978, 0.8544, 0.4978, 0.8544, 0.4927, 0.9236, 0.4927, 0.9236, 0.4978, 0.8544, 0.4927, 0.9236, 0.4927, 0.9236, 0.4927, 0.9236, 0.4927, 0.9236, 0.4752, 0.3665, 0.4705, 0.5161, 0.4695, 0.5772, 0.4725, 0.5277, 0.4927, 0.9236, 0.4927, 0.9236, 0.4773, 0.9236, 0.4773, 0.9236, 0.5051, 0.5277, 0.5079, 0.3665, 0.4752, 0.3665, 0.4725, 0.5277, 0.4725, 0.7679, 0.4695, 0.6683, 0.4695, 0.7012, 0.4725, 0.8544, 0.5061, 0.261, 0.5086, 0.1873, 0.5086, 0.1873, 0.5061, 0.261, 0.4762, 0.2536, 0.4709, 0.4732, 0.4705, 0.5161, 0.4752, 0.3665, 0.5079, 0.3665, 0.5061, 0.261, 0.5061, 0.261, 0.5079, 0.3665, 0.4802, 0.1499, 0.4802, 0.1499, 0.5086, 0.1873, 0.5086, 0.1873, 0.4725, 0.8544, 0.4695, 0.7012, 0.4713, 0.7274, 0.4773, 0.9236, 0.5061, 0.261, 0.5086, 0.1873, 0.4802, 0.1499, 0.4762, 0.2536, 0.4695, 0.5772, 0.4695, 0.5621, 0.4695, 0.6502, 0.4695, 0.6502, 0.4695, 0.6502, 0.4695, 0.6683, 0.4695, 0.6683, 0.4695, 0.6502, 0.4695, 0.6683, 0.4695, 0.7012, 0.4695, 0.7012, 0.4695, 0.6683, 0.4695, 0.7012, 0.4713, 0.7274, 0.4713, 0.7274, 0.4695, 0.7012, 0.4713, 0.7274, 0.4713, 0.7274, 0.4713, 0.7274, 0.4713, 0.7274, 0.4695, 0.5772, 0.4705, 0.5161, 0.4705, 0.5161, 0.4695, 0.5621, 0.4705, 0.5161, 0.4709, 0.4732, 0.4709, 0.4732, 0.4705, 0.5161, 0.4709, 0.4732, 0.4724, 0.4339, 0.4724, 0.4339, 0.4709, 0.4732, 0.4773, 0.9236, 0.4713, 0.7274, 0.4713, 0.7274, 0.4773, 0.9236, 0.4725, 0.72, 0.4695, 0.6502, 0.4695, 0.6683, 0.4725, 0.7679, 0.1702, 0.3076, 0.1369, 0.3162, 0.1369, 0.5343, 0.1702, 0.5716, 0.4294, 0.6195, 0.1702, 0.5716, 0.1702, 0.5716, 0.4294, 0.6195, 0.4774, 0.3866, 0.4774, 0.3866, 0.4774, 0.6506, 0.4774, 0.6506, 0.4774, 0.3866, 0.4478, 0.3866, 0.4478, 0.6506, 0.4774, 0.6506, 0.4478, 0.3866, 0.4478, 0.3866, 0.4774, 0.3866, 0.4774, 0.3866, 0.4774, 0.6506, 0.4774, 0.6506, 0.4478, 0.6506, 0.4478, 0.6506, 0.4478, 0.6506, 0.4294, 0.6195, 0.4294, 0.6195, 0.4478, 0.6506, 0.4478, 0.3866, 0.4294, 0.3555, 0.4294, 0.3555, 0.4478, 0.3866, 0.4294, 0.3555, 0.1702, 0.3076, 0.1702, 0.3076, 0.4294, 0.3555, 0.4478, 0.3866, 0.4294, 0.3555, 0.4294, 0.6195, 0.4478, 0.6506, 0.4294, 0.3555, 0.1702, 0.3076, 0.1702, 0.5716, 0.4294, 0.6195, 0.1369, 0.3162, 0.09693, 0.3293, 0.09693, 0.5044, 0.1369, 0.5343, 0.1702, 0.5716, 0.1369, 0.5343, 0.1369, 0.5343, 0.1702, 0.5716, 0.1702, 0.3076, 0.1369, 0.3162, 0.1369, 0.3162, 0.1702, 0.3076, 0.09693, 0.3293, 0.06612, 0.3668, 0.06612, 0.4717, 0.09693, 0.5044, 0.1369, 0.5343, 0.09693, 0.5044, 0.09693, 0.5044, 0.1369, 0.5343, 0.1369, 0.3162, 0.09693, 0.3293, 0.09693, 0.3293, 0.1369, 0.3162, 0.06612, 0.3668, 0.03497, 0.409, 0.03497, 0.409, 0.06612, 0.3668, 0.09693, 0.5044, 0.06612, 0.4717, 0.06612, 0.4717, 0.09693, 0.5044, 0.09693, 0.3293, 0.06612, 0.3668, 0.06612, 0.3668, 0.09693, 0.3293, 0.03497, 0.409, 0.03497, 0.409, 0.03497, 0.4534, 0.03497, 0.4534, 0.06612, 0.3668, 0.03497, 0.409, 0.03497, 0.4534, 0.06612, 0.4717, 0.06612, 0.4717, 0.03497, 0.4534, 0.03497, 0.4534, 0.06612, 0.4717])
me_cylinder.materials.append(mat_material_001)
me_cylinder.use_remesh_fix_poles = True
me_cylinder.use_remesh_preserve_attributes = False
me_cylinder.use_mirror_vertex_groups = False
me_cylinder.update()
me_cube = bpy.data.meshes.new('Cube')
me_cube.from_pydata([(3.244, -0.2936, -0.937), (3.342, -0.2936, -1.408), (2.307, -0.2936, -1.469), (2.963, -0.2936, -1.808), (2.963, 1.086e-07, -1.808), (3.244, 2.602e-07, -0.937), (2.307, 3.317e-07, -1.469), (3.342, 5.479e-08, -1.408), (2.723, -0.2936, 0.3256), (1.976, -0.2936, 0.3453), (2.723, 1.58e-07, 0.3256), (1.976, 1.553e-07, 0.3453), (2.897, -0.4289, 1.1), (1.415, -0.4289, 0.7783), (2.897, 0.0, 1.1), (1.415, 0.0, 0.7783), (2.632, -0.3501, 1.633), (-0.9037, -0.3501, 1.534), (2.632, 0.0, 1.633), (-0.9037, 0.0, 1.534), (2.691, -0.4289, 1.941), (-1.298, -0.4289, 1.836), (2.691, 0.0, 1.941), (-1.298, 0.0, 1.836), (2.606, -0.3696, 2.097), (-0.9033, -0.3696, 2.064), (2.606, 0.0, 2.229), (-0.9033, 0.0, 2.196), (-1.573, -0.4289, 1.897), (-1.573, 0.0, 1.897), (-1.487, -0.1782, 2.343), (-1.487, 0.0, 2.343), (0.7098, -0.4289, 0.8294), (0.7098, 0.0, 0.8294), (-0.7777, -0.4289, 0.6283), (-0.7777, 0.0, 0.6283), (0.3479, -0.4289, -0.09368), (0.3479, 0.0, -0.09368), (-0.7186, -0.4289, 0.03333), (-0.7186, 0.0, 0.03333), (-4.965, 0.0, 1.949), (-1.491, 0.0, 1.949), (-4.965, -0.1365, 2.028), (-1.491, -0.1365, 2.028), (-4.965, -0.1365, 2.187), (-1.491, -0.1365, 2.187), (-4.965, 0.0, 2.266), (-1.491, 0.0, 2.266), (1.581, -0.1867, 0.5915), (1.675, -0.1867, 0.7421), (1.327, 0.0, -0.0006329), (1.306, 0.0, 0.1022), (1.732, -0.1867, 0.4556), (1.826, -0.1867, 0.6063), (1.327, -0.1867, -0.0006329), (1.306, -0.1867, 0.1022), (1.581, 0.0, 0.5915), (1.675, 0.0, 0.7421), (1.732, 0.0, 0.4556), (1.826, 0.0, 0.6063), (0.825, 0.0, -0.1077), (0.9118, 0.0, -0.009267), (0.825, -0.1867, -0.1077), (0.9118, -0.1867, -0.009267), (0.28, 0.0, 0.02683), (0.3668, 0.0, 0.1253), (0.28, -0.1867, 0.02683), (0.3668, -0.1867, 0.1253), (1.018, -0.1867, 0.791), (1.087, -0.1867, 1.027), (1.264, 0.0, 0.5479), (1.109, 0.0, 0.5823), (1.309, -0.1867, 0.7392), (1.286, -0.1867, 0.9853), (1.264, -0.1791, 0.5479), (1.109, -0.1791, 0.5823), (1.018, 0.0, 0.791), (1.087, 0.0, 1.027), (1.309, 0.0, 0.7392), (1.286, 0.0, 0.9853), (1.219, 0.0, 0.2335), (1.156, 0.0, 0.3245), (1.219, -0.1721, 0.2335), (1.156, -0.1721, 0.3245), (1.037, 0.0, 0.07156), (1.062, 0.0, 0.2004), (1.037, -0.1867, 0.07156), (1.062, -0.1867, 0.2004)], [], [(6, 2, 9, 11), (1, 0, 2, 3), (4, 7, 1, 3), (7, 5, 0, 1), (3, 2, 6, 4), (10, 11, 15, 14), (0, 5, 10, 8), (5, 6, 11, 10), (2, 0, 8, 9), (17, 19, 35, 34), (8, 10, 14, 12), (11, 9, 13, 15), (9, 8, 12, 13), (19, 17, 21, 23), (13, 12, 16, 17), (14, 15, 19, 18), (12, 14, 18, 16), (22, 23, 27, 26), (17, 16, 20, 21), (18, 19, 23, 22), (16, 18, 22, 20), (26, 27, 25, 24), (20, 22, 26, 24), (27, 23, 29, 31), (21, 20, 24, 25), (29, 28, 30, 31), (25, 27, 31, 30), (21, 25, 30, 28), (23, 21, 28, 29), (35, 33, 37, 39), (15, 13, 32, 33), (19, 15, 33, 35), (13, 17, 34, 32), (37, 36, 38, 39), (34, 35, 39, 38), (32, 34, 38, 36), (33, 32, 36, 37), (44, 46, 40, 42), (43, 41, 47, 45), (45, 44, 42, 43), (43, 42, 40, 41), (47, 46, 44, 45), (63, 61, 65, 67), (55, 51, 61, 63), (58, 59, 53, 52), (52, 53, 49, 48), (48, 56, 51, 55), (59, 57, 49, 53), (58, 52, 54, 50), (52, 48, 55, 54), (50, 54, 62, 60), (48, 49, 57, 56), (54, 55, 63, 62), (65, 64, 66, 67), (60, 62, 66, 64), (62, 63, 67, 66), (83, 81, 85, 87), (75, 71, 81, 83), (78, 79, 73, 72), (72, 73, 69, 68), (68, 76, 71, 75), (79, 77, 69, 73), (78, 72, 74, 70), (72, 68, 75, 74), (70, 74, 82, 80), (68, 69, 77, 76), (74, 75, 83, 82), (85, 84, 86, 87), (80, 82, 86, 84), (82, 83, 87, 86)])
_uv = me_cube.uv_layers.new(name='UVMap')
_uv.uv.foreach_set('vector', [0.8688, 0.5958, 0.8511, 0.5824, 0.9059, 0.4117, 0.9237, 0.425, 0.9528, 0.4655, 0.9314, 0.5259, 0.8619, 0.4146, 0.9296, 0.3951, 0.9071, 0.4451, 0.8907, 0.4962, 0.873, 0.4828, 0.8894, 0.4317, 0.8907, 0.4962, 0.8764, 0.5407, 0.8587, 0.5273, 0.873, 0.4828, 0.8894, 0.4317, 0.9114, 0.3633, 0.9291, 0.3767, 0.9071, 0.4451, 0.8511, 0.6775, 0.7839, 0.6496, 0.7221, 0.6859, 0.8459, 0.7908, 0.8587, 0.5273, 0.8764, 0.5407, 0.8358, 0.6672, 0.818, 0.6538, 0.9314, 0.5259, 0.8619, 0.4146, 0.7839, 0.6496, 0.8511, 0.6775, 0.8619, 0.4146, 0.9314, 0.5259, 0.8511, 0.6775, 0.7839, 0.6496, 0.7671, 0.9016, 0.7638, 0.9217, 0.7296, 0.9083, 0.7337, 0.8837, 0.818, 0.6538, 0.8358, 0.6672, 0.8122, 0.7407, 0.7863, 0.7211, 0.577, 0.8483, 0.5798, 0.8315, 0.6076, 0.8341, 0.6035, 0.8587, 0.7839, 0.6496, 0.8511, 0.6775, 0.8459, 0.7908, 0.7221, 0.6859, 0.7638, 0.9217, 0.7671, 0.9016, 0.7864, 0.9044, 0.7823, 0.929, 0.7221, 0.6859, 0.8459, 0.7908, 0.808, 0.8529, 0.4947, 0.6943, 0.8459, 0.7908, 0.7221, 0.6859, 0.4947, 0.6943, 0.808, 0.8529, 0.7863, 0.7211, 0.8122, 0.7407, 0.7944, 0.7958, 0.7733, 0.7798, 0.805, 0.8975, 0.4515, 0.7194, 0.4771, 0.785, 0.7897, 0.9336, 0.4947, 0.6943, 0.808, 0.8529, 0.805, 0.8975, 0.4515, 0.7194, 0.808, 0.8529, 0.4947, 0.6943, 0.4515, 0.7194, 0.805, 0.8975, 0.7733, 0.7798, 0.7944, 0.7958, 0.7851, 0.8248, 0.7592, 0.8052, 0.7955, 0.847, 0.5153, 0.7334, 0.5314, 0.6949, 0.8115, 0.8085, 0.7592, 0.8052, 0.7851, 0.8248, 0.7764, 0.8528, 0.7575, 0.8244, 0.4771, 0.785, 0.4515, 0.7194, 0.4252, 0.7166, 0.421, 0.7812, 0.4515, 0.7194, 0.805, 0.8975, 0.7932, 0.9154, 0.4806, 0.7669, 0.137, 0.6597, 0.1445, 0.6371, 0.1557, 0.6625, 0.1526, 0.6719, 0.5314, 0.6949, 0.5153, 0.7334, 0.4746, 0.7016, 0.4807, 0.6831, 0.4515, 0.7194, 0.4806, 0.7669, 0.421, 0.7812, 0.4252, 0.7166, 0.4515, 0.7194, 0.4515, 0.7194, 0.4252, 0.7166, 0.4252, 0.7166, 0.5302, 0.5753, 0.6137, 0.6225, 0.6061, 0.4812, 0.5514, 0.4963, 0.6035, 0.8587, 0.6076, 0.8341, 0.6341, 0.8445, 0.6299, 0.8691, 0.4947, 0.6943, 0.7221, 0.6859, 0.6137, 0.6225, 0.5302, 0.5753, 0.7221, 0.6859, 0.4947, 0.6943, 0.5302, 0.5753, 0.6137, 0.6225, 0.667, 0.8837, 0.6711, 0.8591, 0.7113, 0.8749, 0.7072, 0.8995, 0.7337, 0.8837, 0.7296, 0.9083, 0.7072, 0.8995, 0.7113, 0.8749, 0.6137, 0.6225, 0.5302, 0.5753, 0.5514, 0.4963, 0.6061, 0.4812, 0.6299, 0.8691, 0.6341, 0.8445, 0.6711, 0.8591, 0.667, 0.8837, 0.06956, 0.6394, 0.06778, 0.6504, 0.07488, 0.6064, 0.07311, 0.6174, 0.3876, 0.7366, 0.3894, 0.7256, 0.3823, 0.7697, 0.384, 0.7586, 0.384, 0.7586, 0.06956, 0.6394, 0.07311, 0.6174, 0.3876, 0.7366, 0.3876, 0.7366, 0.07311, 0.6174, 0.07488, 0.6064, 0.3894, 0.7256, 0.64, 0.7512, 0.636, 0.7162, 0.5117, 0.691, 0.6415, 0.7422, 0.6415, 0.6858, 0.6415, 0.6858, 0.5892, 0.6819, 0.5892, 0.6819, 0.6738, 0.7173, 0.6738, 0.7173, 0.6415, 0.6858, 0.6415, 0.6858, 0.0681, 0.09977, 0.0681, 0.1103, 0.06089, 0.1103, 0.06089, 0.09977, 0.7023, 0.7832, 0.7067, 0.8077, 0.6896, 0.8201, 0.6852, 0.7956, 0.6852, 0.7956, 0.6852, 0.7956, 0.6738, 0.7173, 0.6738, 0.7173, 0.7067, 0.8077, 0.6896, 0.8201, 0.6896, 0.8201, 0.7067, 0.8077, 0.0681, 0.09977, 0.06089, 0.09977, 0.06089, 0.06365, 0.0681, 0.06365, 0.7023, 0.7832, 0.6852, 0.7956, 0.6738, 0.7173, 0.6784, 0.7041, 0.0681, 0.06365, 0.06089, 0.06365, 0.06089, 0.03327, 0.0681, 0.03327, 0.6852, 0.7956, 0.6896, 0.8201, 0.6896, 0.8201, 0.6852, 0.7956, 0.6784, 0.7041, 0.6738, 0.7173, 0.6415, 0.6858, 0.6364, 0.6688, 0.5892, 0.6819, 0.5841, 0.6649, 0.5841, 0.6649, 0.5892, 0.6819, 0.0681, 0.03327, 0.06089, 0.03327, 0.06089, 2.974e-05, 0.0681, 2.974e-05, 0.6364, 0.6688, 0.6415, 0.6858, 0.5892, 0.6819, 0.5841, 0.6649, 0.575, 0.5696, 0.575, 0.5696, 0.57, 0.5488, 0.57, 0.5488, 0.564, 0.603, 0.564, 0.603, 0.575, 0.5696, 0.575, 0.5696, 0.5776, 0.6327, 0.5689, 0.6655, 0.5689, 0.6655, 0.5776, 0.6327, 0.5776, 0.6327, 0.5689, 0.6655, 0.5501, 0.663, 0.5503, 0.6279, 0.5503, 0.6279, 0.5503, 0.6279, 0.564, 0.603, 0.564, 0.603, 0.5689, 0.6655, 0.5501, 0.663, 0.5501, 0.663, 0.5689, 0.6655, 0.5776, 0.6327, 0.5776, 0.6327, 0.5787, 0.6046, 0.5787, 0.6046, 0.5776, 0.6327, 0.5503, 0.6279, 0.564, 0.603, 0.5787, 0.6046, 0.5787, 0.6046, 0.5787, 0.6046, 0.5831, 0.5597, 0.5831, 0.5597, 0.5503, 0.6279, 0.5501, 0.663, 0.5501, 0.663, 0.5503, 0.6279, 0.5787, 0.6046, 0.564, 0.603, 0.575, 0.5696, 0.5831, 0.5597, 0.57, 0.5488, 0.5712, 0.5301, 0.5712, 0.5301, 0.57, 0.5488, 0.5831, 0.5597, 0.5831, 0.5597, 0.5712, 0.5301, 0.5712, 0.5301, 0.5831, 0.5597, 0.575, 0.5696, 0.57, 0.5488, 0.5712, 0.5301])
me_cube.materials.append(mat_material)
me_cube.use_remesh_preserve_volume = False
me_cube.use_remesh_preserve_attributes = False
me_cube.use_mirror_vertex_groups = False
me_cube.update()
me_cube_001 = bpy.data.meshes.new('Cube.001')
me_cube_001.from_pydata([(-1.0, -0.8578, -1.008), (-0.9994, -0.8578, 1.217), (-1.0, 0.8578, -1.008), (-0.9994, 0.8578, 1.217), (1.0, -0.8578, -1.007), (1.001, -0.8578, 1.218), (1.0, 0.8578, -1.007), (1.001, 0.8578, 1.218), (-0.999, -0.8578, 2.407), (-0.999, 0.8578, 2.407), (1.001, -0.8578, 2.407), (1.001, 0.8578, 2.407), (-1.002, -0.8578, -6.35), (-1.002, 0.8578, -6.35), (0.9984, -0.8578, -6.349), (0.9984, 0.8578, -6.349)], [], [(0, 1, 3, 2), (2, 3, 7, 6), (6, 7, 5, 4), (4, 5, 1, 0), (6, 4, 14, 15), (7, 3, 9, 11), (11, 9, 8, 10), (5, 7, 11, 10), (3, 1, 8, 9), (1, 5, 10, 8), (13, 15, 14, 12), (4, 0, 12, 14), (2, 6, 15, 13), (0, 2, 13, 12)])
_uv = me_cube_001.uv_layers.new(name='UVMap')
_uv.uv.foreach_set('vector', [0.6504, 0.396, 0.6395, 0.4721, 0.6131, 0.45, 0.6213, 0.3849, 0.5842, 0.328, 0.5667, 0.4247, 0.6233, 0.4489, 0.6408, 0.3522, 0.5903, 0.3988, 0.5907, 0.4461, 0.5641, 0.4675, 0.557, 0.3951, 0.6408, 0.3522, 0.6233, 0.4489, 0.5667, 0.4247, 0.5842, 0.328, 0.5903, 0.3988, 0.557, 0.3951, 0.5969, 0.2637, 0.6075, 0.3111, 0.6233, 0.4489, 0.5667, 0.4247, 0.5573, 0.4763, 0.6139, 0.5005, 0.5956, 0.4657, 0.6085, 0.4668, 0.6203, 0.4997, 0.5791, 0.503, 0.5641, 0.4675, 0.5907, 0.4461, 0.5956, 0.4657, 0.5791, 0.503, 0.6131, 0.45, 0.6395, 0.4721, 0.6203, 0.4997, 0.6085, 0.4668, 0.5667, 0.4247, 0.6233, 0.4489, 0.6139, 0.5005, 0.5573, 0.4763, 0.6276, 0.3215, 0.6075, 0.3111, 0.5969, 0.2637, 0.6574, 0.2672, 0.6408, 0.3522, 0.5842, 0.328, 0.6263, 0.09594, 0.6829, 0.1202, 0.5842, 0.328, 0.6408, 0.3522, 0.6829, 0.1202, 0.6263, 0.09594, 0.6504, 0.396, 0.6213, 0.3849, 0.6276, 0.3215, 0.6574, 0.2672])
me_cube_001.materials.append(mat_material_002)
me_cube_001.use_remesh_fix_poles = True
me_cube_001.use_remesh_preserve_attributes = False
me_cube_001.use_mirror_vertex_groups = False
me_cube_001.update()
me_cube_002 = bpy.data.meshes.new('Cube.002')
me_cube_002.from_pydata([(0.7812, -0.2029, -0.5997), (0.7721, -0.2029, -0.8359), (0.2716, -0.2029, -0.741), (0.267, -0.2029, -0.8952), (0.267, 0.0, -0.8952), (0.7812, 0.0, -0.5997), (0.2716, 0.0, -0.741), (0.7721, 0.0, -0.8359), (0.5255, -0.2029, 0.2033), (-0.0009812, -0.2029, 0.05892), (0.5255, 0.0, 0.2033), (-0.0009812, 0.0, 0.05892), (0.6101, -0.1574, -0.9158), (0.3315, -0.1574, -0.9485), (0.3315, 0.0, -0.9485), (0.6101, 0.0, -0.9158), (0.5921, -0.2029, 0.2873), (-0.1116, -0.2029, 0.1623), (0.5921, 0.0, 0.2873), (-0.1116, 0.0, 0.1623), (0.6081, -0.2029, 0.3632), (-0.1147, -0.2029, 0.3481), (0.6081, 0.0, 0.3632), (-0.1147, 0.0, 0.3481), (-4.299, -0.2029, -0.8149), (-4.333, -0.2029, -1.19), (-4.725, -0.2029, -0.8089), (-4.688, -0.2029, -1.194), (-4.688, 0.0, -1.194), (-4.299, 0.0, -0.8149), (-4.725, 0.0, -0.8089), (-4.333, 0.0, -1.19), (-4.379, -0.2029, -0.302), (-4.677, -0.2029, -0.3057), (-4.379, 0.0, -0.302), (-4.677, 0.0, -0.3057), (-4.363, -0.1574, -1.377), (-4.641, -0.1574, -1.381), (-4.641, 0.0, -1.381), (-4.363, 0.0, -1.377), (-4.385, -0.2029, -0.2246), (-4.737, -0.2029, -0.2286), (-4.385, 0.0, -0.2246), (-4.737, 0.0, -0.2286), (-4.336, -0.2029, -0.1421), (-4.848, -0.2029, -0.1528), (-4.336, 0.0, -0.1421), (-4.848, 0.0, -0.1528), (0.6742, -0.2029, 0.4845), (-0.1173, -0.2029, 0.4709), (0.6742, 0.0, 0.4845), (-0.1173, 0.0, 0.4709), (-4.365, -0.1574, -1.254), (-4.365, 0.0, -1.254), (-0.2726, -0.2029, 0.4041), (-0.2726, 0.0, 0.4041), (-0.2862, -0.2029, 0.4698), (-0.2862, 0.0, 0.4698), (-0.8197, -0.2029, 0.4025), (-0.8197, 0.0, 0.4025), (-0.8332, -0.2029, 0.4682), (-0.8332, 0.0, 0.4682), (-0.884, -0.2029, 0.2532), (-0.884, 0.0, 0.2532), (-0.8909, -0.2029, 0.4661), (-0.8909, 0.0, 0.4661), (-1.19, -0.2029, 0.4672), (-1.19, 0.0, 0.4672), (-0.1208, -0.2029, 0.08939), (-0.1208, 0.0, 0.08939), (-0.1676, -0.2029, 0.1489), (-0.1676, 0.0, 0.1489), (-0.2981, -0.2029, -0.04709), (-0.2981, 0.0, -0.04709), (-0.3076, -0.2029, 0.003587), (-0.3076, 0.0, 0.003587), (-0.4679, -0.2029, -0.1682), (-0.4679, 0.0, -0.1682), (-0.473, -0.2029, 0.005531), (-0.473, 0.0, 0.005531), (-0.7888, -0.2029, -0.1697), (-0.7888, 0.0, -0.1697), (-0.794, -0.2029, 0.004051), (-0.794, 0.0, 0.004051), (-0.8745, -0.2029, -0.1758), (-0.8745, 0.0, -0.1758), (-0.8774, -0.2029, 0.03974), (-0.8774, 0.0, 0.03974), (-1.188, -0.2029, -0.1818), (-1.188, 0.0, -0.1818), (-1.191, -0.2029, 0.03373), (-1.191, 0.0, 0.03373), (1.513, -0.4513, 1.159), (1.422, -0.4513, 1.081), (-1.183, -0.2029, 0.2543), (-1.183, 0.0, 0.2543), (1.819, -0.4513, 1.081), (1.683, -0.4513, 1.159), (1.446, -0.4513, 0.5953), (1.753, -0.4513, 0.5953), (1.485, -0.4513, 0.02296), (1.753, -0.4513, 0.02296), (1.468, -0.4513, -0.2935), (1.77, -0.4513, -0.2935), (1.534, -0.4513, -0.3938), (1.667, -0.4513, -0.3938), (-1.055, 0.0, 0.5577), (-1.055, -0.2029, 0.5577), (-3.316, 0.0, -1.407), (-1.163, 0.0, -1.407), (-3.316, -0.7071, -1.114), (-1.163, -0.7071, -1.114), (-3.316, -1.0, -0.4065), (-1.163, -1.0, -0.4065), (-3.316, -0.7071, 0.3006), (-1.163, -0.7071, 0.3006), (-3.316, 0.0, 0.5935), (-1.163, 0.0, 0.5935), (-1.131, -0.2029, 0.5881), (-1.131, 0.0, 0.5881), (-0.9982, 0.0, 0.8485), (-0.9982, -0.2029, 0.8485), (-1.105, -0.2029, 0.8478), (-1.105, 0.0, 0.8478), (-1.002, 0.0, 0.9694), (-1.002, -0.2029, 0.9694), (-1.298, -0.2029, 0.9247), (-1.298, 0.0, 0.9247), (-1.041, 0.0, 1.017), (-1.041, -0.2029, 1.017), (-1.299, -0.2029, 1.014), (-1.299, 0.0, 1.014), (-1.458, -0.2029, 0.9137), (-1.458, 0.0, 0.9137), (-1.457, -0.2029, 0.9851), (-1.457, 0.0, 0.9851), (-1.335, -0.2029, 0.4049), (-1.335, 0.0, 0.4049), (-1.496, -0.2029, 0.394), (-1.496, 0.0, 0.394), (-3.967, -0.1298, 0.4897), (-4.013, -0.1298, 0.6375), (-3.727, -0.1298, 0.4897), (-3.727, -0.1298, 0.7492), (-4.305, -0.1298, 0.752), (-3.903, -0.1298, 0.8175), (-4.545, -0.1298, 0.7638), (-4.475, -0.1298, 0.8249), (-5.15, -0.1298, 0.7706), (-5.142, -0.1298, 0.8362), (-4.524, -0.1298, 0.6544), (-5.129, -0.1298, 0.6612), (-5.449, -0.1298, 0.7794), (-5.397, -0.1298, 0.845), (-5.146, -0.1298, 0.4827), (-5.383, -0.1298, 0.5508), (-5.787, 0.0, -0.2375), (-3.199, 0.0, -0.2375), (-5.787, -0.3658, -0.02631), (-3.199, -0.3658, -0.02631), (-5.787, -0.3658, 0.396), (-3.199, -0.3658, 0.396), (-5.787, 0.0, 0.6072), (-3.199, 0.0, 0.6072), (1.463, -0.08546, 0.9002), (1.121, -0.08546, 0.9002), (1.463, -0.1709, 0.7522), (1.121, -0.1709, 0.7522), (1.463, -0.08546, 0.6042), (1.121, -0.08546, 0.6042), (0.6915, -0.08546, 0.9002), (0.6915, -0.1709, 0.7522), (0.6915, -0.08546, 0.6042), (0.6779, -0.1031, 0.9308), (0.6779, -0.2062, 0.7522), (0.6779, -0.1031, 0.5736), (0.5293, -0.1031, 0.9308), (0.5293, -0.2062, 0.7522), (0.5293, -0.1031, 0.5736), (0.5113, -0.08546, 0.9002), (0.5113, -0.1709, 0.7522), (0.5113, -0.08546, 0.6042), (-0.3635, -0.08546, 0.9002), (-0.3635, -0.1709, 0.7522), (-0.3635, -0.08546, 0.6042), (-0.3772, -0.09234, 0.9327), (-0.3772, -0.1847, 0.7522), (-0.3772, -0.09234, 0.5717), (-0.4703, -0.09234, 0.9327), (-0.4703, -0.1847, 0.7522), (-0.4703, -0.09234, 0.5717), (-0.4902, -0.08546, 0.9002), (-0.4902, -0.1709, 0.7522), (-0.4902, -0.08546, 0.6042), (-1.171, -0.08546, 0.9002), (-1.171, -0.1709, 0.7522), (-1.171, -0.08546, 0.6042), (-1.189, -0.08641, 0.9217), (-1.189, -0.1728, 0.7522), (-1.189, -0.08641, 0.5828), (-1.62, -0.08641, 0.9217), (-1.62, -0.1728, 0.7522), (-1.62, -0.08641, 0.5828), (-1.661, -0.08546, 0.9002), (-1.661, -0.1709, 0.7522), (-1.661, -0.08546, 0.6042), (-2.919, -0.08546, 0.9002), (-2.919, -0.1709, 0.7522), (-2.919, -0.08546, 0.6042), (-2.946, -0.09748, 0.9211), (-2.946, -0.195, 0.7522), (-2.946, -0.09748, 0.5834), (-3.132, -0.09748, 0.9211), (-3.132, -0.195, 0.7522), (-3.132, -0.09748, 0.5834), (-3.193, -0.041, 0.8232), (-3.193, -0.082, 0.7522), (-3.193, -0.041, 0.6812), (-3.202, -0.041, 0.8232), (-3.202, -0.082, 0.3291), (-3.202, -0.041, 0.2581), (-3.521, -0.041, 0.8232), (-3.521, -0.082, 0.3291), (-3.521, -0.041, 0.2581), (-3.528, -0.02735, 0.7996), (-3.528, -0.0547, 0.7522), (-3.528, -0.02735, 0.7049), (-3.613, -0.02735, 0.7996), (-3.613, -0.0547, 0.7522), (-3.613, -0.02735, 0.7049), (1.683, -5.96e-08, 1.159), (1.819, -1.49e-07, 1.081), (1.513, -2.98e-08, 1.159), (1.422, -1.49e-07, 1.081), (1.753, -1.49e-07, 0.5953), (1.446, -1.49e-07, 0.5953), (1.753, -1.49e-07, 0.02296), (1.485, -1.49e-07, 0.02296), (1.77, -1.49e-07, -0.2935), (1.468, -1.49e-07, -0.2935), (1.667, -1.49e-07, -0.3938), (1.534, -1.49e-07, -0.3938), (-3.967, 0.0, 0.4897), (-4.013, 0.0, 0.6375), (-3.727, 0.0, 0.4897), (-3.727, 0.0, 0.7492), (-4.305, 0.0, 0.752), (-3.903, 0.0, 0.8175), (-4.545, 0.0, 0.7638), (-4.475, 0.0, 0.8249), (-5.15, 0.0, 0.7706), (-5.142, 0.0, 0.8362), (-4.524, 0.0, 0.6544), (-5.129, 0.0, 0.6612), (-5.449, 0.0, 0.7794), (-5.397, 0.0, 0.845), (-5.146, 0.0, 0.4827), (-5.383, 0.0, 0.5508), (1.121, -1.49e-07, 0.9002), (1.463, -1.639e-07, 0.9002), (0.6915, -1.49e-07, 0.9002), (0.6779, -1.565e-07, 0.9308), (0.5293, -1.565e-07, 0.9308), (0.5113, -1.49e-07, 0.9002), (-0.3635, -1.49e-07, 0.9002), (-0.3772, -1.49e-07, 0.9327), (-0.4703, -1.49e-07, 0.9327), (-0.4902, -1.49e-07, 0.9002), (-1.171, -1.49e-07, 0.9002), (-1.189, -1.49e-07, 0.9217), (-1.62, -1.49e-07, 0.9217), (-1.661, -1.49e-07, 0.9002), (-2.919, -3.949e-07, 0.9002), (-2.946, -4.023e-07, 0.9211), (-3.132, -4.023e-07, 0.9211), (-3.193, -3.8e-07, 0.8232), (-3.202, -3.8e-07, 0.8232), (-3.521, -3.8e-07, 0.8232), (-3.528, -3.763e-07, 0.7996), (-3.613, -3.763e-07, 0.7996), (1.463, -1.49e-07, 0.6042), (1.121, -1.043e-07, 0.6042), (0.6915, -1.043e-07, 0.6042), (0.6779, -1.043e-07, 0.5736), (0.5293, -1.043e-07, 0.5736), (0.5113, -1.043e-07, 0.6042), (-0.3635, -1.043e-07, 0.6042), (-0.3772, -9.686e-08, 0.5717), (-0.4703, -9.686e-08, 0.5717), (-0.4902, -1.043e-07, 0.6042), (-1.171, -1.043e-07, 0.6042), (-1.189, -1.043e-07, 0.5828), (-1.62, -1.043e-07, 0.5828), (-1.661, -1.043e-07, 0.6042), (-2.919, -3.502e-07, 0.6042), (-2.946, -3.502e-07, 0.5834), (-3.132, -3.502e-07, 0.5834), (-3.193, -3.576e-07, 0.6812), (-3.202, 0.0, 0.2581), (-3.521, 0.0, 0.2581), (-3.528, -3.614e-07, 0.7049), (-3.613, -3.614e-07, 0.7049), (-0.6321, -0.05089, 0.4107), (-0.538, -0.05089, 0.4653), (-0.4394, 0.0, 0.3344), (-0.5796, 0.0, 0.3531), (-0.4132, -0.05089, 0.4178), (-0.4417, -0.05089, 0.4669), (-0.4394, -0.05089, 0.3344), (-0.5796, -0.05089, 0.3531), (-0.6321, 0.0, 0.4107), (-0.538, 0.0, 0.4653), (-0.4132, 0.0, 0.4178), (-0.4417, 0.0, 0.4669), (-0.4181, 0.0, 0.1875), (-0.5245, 0.0, 0.2591), (-0.4181, -0.05089, 0.1875), (-0.5245, -0.05089, 0.2591), (-0.4815, 0.0, 0.08478), (-0.5451, 0.0, 0.1159), (-0.4815, -0.05089, 0.08478), (-0.5451, -0.05089, 0.1159), (-0.5676, 0.0, 0.04096), (-0.5935, 0.0, 0.0536), (-0.5676, -0.03579, 0.04096), (-0.5935, -0.03579, 0.0536)], [], [(2, 0, 8, 9), (1, 0, 2, 3), (3, 4, 14, 13), (7, 5, 0, 1), (3, 2, 6, 4), (8, 10, 18, 16), (6, 2, 9, 11), (0, 5, 10, 8), (14, 15, 12, 13), (7, 1, 12, 15), (1, 3, 13, 12), (16, 18, 22, 20), (11, 9, 68, 69), (9, 8, 16, 17), (20, 22, 50, 48), (19, 17, 21, 23), (17, 16, 20, 21), (26, 24, 32, 33), (25, 24, 26, 27), (27, 28, 38, 37), (31, 29, 24, 25), (27, 26, 30, 28), (32, 34, 42, 40), (30, 26, 33, 35), (24, 29, 34, 32), (38, 39, 36, 37), (31, 25, 36, 39), (25, 27, 37, 36), (40, 42, 46, 44), (35, 33, 41, 43), (33, 32, 40, 41), (46, 47, 45, 44), (43, 41, 45, 47), (41, 40, 44, 45), (50, 51, 49, 48), (39, 36, 52, 53), (21, 20, 48, 49), (21, 49, 56, 54), (56, 57, 61, 60), (49, 51, 57, 56), (23, 21, 54, 55), (58, 60, 64, 62), (54, 56, 60, 58), (55, 54, 58, 59), (62, 64, 66, 94), (59, 58, 62, 63), (60, 61, 65, 64), (95, 94, 66, 67), (63, 62, 94, 95), (66, 64, 107, 118), (70, 71, 75, 74), (9, 17, 70, 68), (17, 19, 71, 70), (74, 75, 79, 78), (68, 70, 74, 72), (69, 68, 72, 73), (77, 76, 80, 81), (72, 74, 78, 76), (73, 72, 76, 77), (80, 82, 86, 84), (78, 79, 83, 82), (76, 78, 82, 80), (84, 86, 90, 88), (81, 80, 84, 85), (82, 83, 87, 86), (89, 88, 90, 91), (85, 84, 88, 89), (91, 90, 94, 95), (90, 86, 62, 94), (86, 87, 63, 62), (231, 230, 97, 96), (96, 97, 92, 93), (230, 232, 92, 97), (96, 93, 98, 99), (231, 96, 99, 234), (234, 99, 101, 236), (99, 98, 100, 101), (103, 102, 104, 105), (236, 101, 103, 238), (101, 100, 102, 103), (241, 240, 105, 104), (238, 103, 105, 240), (126, 132, 138, 136), (125, 124, 128, 129), (130, 131, 135, 134), (119, 118, 122, 123), (126, 130, 134, 132), (118, 107, 121, 122), (108, 109, 111, 110), (126, 125, 129, 130), (123, 122, 126, 127), (110, 111, 113, 112), (129, 128, 131, 130), (67, 66, 118, 119), (112, 113, 115, 114), (121, 120, 124, 125), (64, 65, 106, 107), (114, 115, 117, 116), (107, 106, 120, 121), (133, 132, 134, 135), (122, 121, 125, 126), (137, 136, 138, 139), (132, 133, 139, 138), (127, 126, 136, 137), (244, 245, 143, 142), (142, 143, 141, 140), (242, 244, 142, 140), (243, 141, 144, 246), (141, 143, 145, 144), (246, 144, 146, 248), (144, 145, 147, 146), (148, 149, 153, 152), (146, 147, 149, 148), (252, 150, 151, 253), (248, 146, 150, 252), (146, 148, 151, 150), (255, 254, 152, 153), (256, 154, 155, 257), (148, 152, 155, 154), (250, 148, 154, 256), (156, 157, 159, 158), (158, 159, 161, 160), (160, 161, 163, 162), (164, 165, 167, 166), (259, 258, 165, 164), (166, 167, 169, 168), (167, 165, 170, 171), (166, 168, 280, 259, 164), (169, 167, 171, 172), (281, 169, 172, 282), (283, 175, 178, 284), (172, 171, 174, 175), (282, 172, 175, 283), (171, 170, 173, 174), (178, 177, 180, 181), (174, 173, 176, 177), (175, 174, 177, 178), (180, 179, 182, 183), (284, 178, 181, 285), (177, 176, 179, 180), (181, 180, 183, 184), (285, 181, 184, 286), (286, 184, 187, 287), (183, 182, 185, 186), (184, 183, 186, 187), (288, 190, 193, 289), (187, 186, 189, 190), (287, 187, 190, 288), (186, 185, 188, 189), (189, 188, 191, 192), (190, 189, 192, 193), (290, 196, 199, 291), (193, 192, 195, 196), (289, 193, 196, 290), (192, 191, 194, 195), (195, 194, 197, 198), (196, 195, 198, 199), (292, 202, 205, 293), (199, 198, 201, 202), (291, 199, 202, 292), (198, 197, 200, 201), (201, 200, 203, 204), (202, 201, 204, 205), (294, 208, 211, 295), (205, 204, 207, 208), (293, 205, 208, 294), (204, 203, 206, 207), (211, 210, 213, 214), (207, 206, 209, 210), (208, 207, 210, 211), (213, 212, 215, 216), (295, 211, 214, 296), (210, 209, 212, 213), (214, 213, 216, 217), (296, 214, 217, 297), (297, 217, 220, 298), (216, 215, 218, 219), (217, 216, 219, 220), (299, 223, 226, 300), (220, 219, 222, 223), (298, 220, 223, 299), (219, 218, 221, 222), (222, 221, 224, 225), (223, 222, 225, 226), (227, 279, 301, 229, 228), (226, 225, 228, 229), (300, 226, 229, 301), (225, 224, 227, 228), (102, 239, 241, 104), (98, 235, 237, 100), (100, 237, 239, 102), (93, 233, 235, 98), (93, 92, 232, 233), (162, 156, 158, 160), (157, 163, 161, 159), (152, 254, 257, 155), (149, 251, 255, 153), (148, 250, 253, 151), (145, 247, 249, 147), (147, 249, 251, 149), (143, 245, 247, 145), (140, 141, 243, 242), (224, 278, 279, 227), (221, 277, 278, 224), (215, 275, 276, 218), (218, 276, 277, 221), (212, 274, 275, 215), (209, 273, 274, 212), (206, 272, 273, 209), (203, 271, 272, 206), (200, 270, 271, 203), (197, 269, 270, 200), (194, 268, 269, 197), (191, 267, 268, 194), (188, 266, 267, 191), (182, 264, 265, 185), (185, 265, 266, 188), (179, 263, 264, 182), (176, 262, 263, 179), (173, 261, 262, 176), (170, 260, 261, 173), (165, 258, 260, 170), (168, 169, 281, 280), (116, 108, 110, 112, 114), (109, 117, 115, 113, 111), (316, 317, 321, 320), (309, 305, 315, 317), (312, 313, 307, 306), (306, 307, 303, 302), (306, 302, 309, 308), (313, 311, 303, 307), (302, 310, 305, 309), (312, 306, 308, 304), (304, 308, 316, 314), (302, 303, 311, 310), (308, 309, 317, 316), (320, 321, 325, 324), (317, 315, 319, 321), (314, 316, 320, 318), (323, 322, 324, 325), (321, 319, 323, 325), (318, 320, 324, 322)])
_uv = me_cube_002.uv_layers.new(name='UVMap')
_uv.uv.foreach_set('vector', [0.7536, 0.2582, 0.8091, 0.2829, 0.7812, 0.4231, 0.724, 0.3979, 0.8081, 0.2416, 0.8091, 0.2829, 0.7536, 0.2582, 0.7531, 0.2313, 0.6346, 0.5713, 0.6342, 0.5233, 0.6456, 0.523, 0.646, 0.5603, 0.7088, 0.5214, 0.7411, 0.5206, 0.7415, 0.5686, 0.7092, 0.5694, 0.6346, 0.5713, 0.6135, 0.5719, 0.6131, 0.5238, 0.6342, 0.5233, 0.8569, 0.5657, 0.8565, 0.5177, 0.8711, 0.5173, 0.8715, 0.5653, 0.6131, 0.5238, 0.6135, 0.5719, 0.4978, 0.5748, 0.4974, 0.5267, 0.7415, 0.5686, 0.7411, 0.5206, 0.8565, 0.5177, 0.8569, 0.5657, 0.6456, 0.523, 0.684, 0.522, 0.6843, 0.5593, 0.646, 0.5603, 0.7088, 0.5214, 0.7092, 0.5694, 0.6843, 0.5593, 0.684, 0.522, 0.8081, 0.2416, 0.7531, 0.2313, 0.7602, 0.222, 0.7904, 0.2277, 0.8715, 0.5653, 0.8711, 0.5173, 0.8818, 0.517, 0.8822, 0.5651, 0.4974, 0.5267, 0.4978, 0.5748, 0.4809, 0.5752, 0.4805, 0.5272, 0.724, 0.3979, 0.7812, 0.4231, 0.7885, 0.4378, 0.712, 0.4159, 0.8822, 0.5651, 0.8818, 0.517, 0.9007, 0.5165, 0.9011, 0.5646, 0.712, 0.4159, 0.712, 0.4159, 0.7116, 0.4484, 0.7116, 0.4484, 0.712, 0.4159, 0.7885, 0.4378, 0.7902, 0.451, 0.7116, 0.4484, 0.1266, 0.2359, 0.1713, 0.2349, 0.1629, 0.3213, 0.1317, 0.3207, 0.1678, 0.1717, 0.1713, 0.2349, 0.1266, 0.2359, 0.1305, 0.171, 0.1975, 0.4859, 0.1976, 0.4378, 0.224, 0.438, 0.224, 0.4753, 0.6481, 0.5339, 0.6994, 0.528, 0.7013, 0.576, 0.6499, 0.5818, 0.1975, 0.4859, 0.1446, 0.4855, 0.1447, 0.4375, 0.1976, 0.4378, 0.7722, 0.5679, 0.7703, 0.52, 0.7809, 0.5188, 0.7828, 0.5667, 0.1447, 0.4375, 0.1446, 0.4855, 0.07536, 0.4851, 0.07547, 0.437, 0.7013, 0.576, 0.6994, 0.528, 0.7703, 0.52, 0.7722, 0.5679, 0.1354, 0.1394, 0.1647, 0.1401, 0.1647, 0.1401, 0.1354, 0.1394, 0.6481, 0.5339, 0.6499, 0.5818, 0.6235, 0.574, 0.6221, 0.5368, 0.1678, 0.1717, 0.1305, 0.171, 0.1354, 0.1394, 0.1647, 0.1401, 0.7828, 0.5667, 0.7809, 0.5188, 0.794, 0.5173, 0.7959, 0.5652, 0.07547, 0.437, 0.07536, 0.4851, 0.06199, 0.485, 0.06209, 0.4369, 0.1317, 0.3207, 0.1629, 0.3213, 0.1623, 0.3344, 0.1254, 0.3337, 0.1674, 0.3483, 0.1137, 0.3465, 0.1137, 0.3465, 0.1674, 0.3483, 0.06209, 0.4369, 0.06199, 0.485, 0.0436, 0.4849, 0.04371, 0.4368, 0.1254, 0.3337, 0.1623, 0.3344, 0.1674, 0.3483, 0.1137, 0.3465, 0.7769, 0.4599, 0.7114, 0.4698, 0.7114, 0.4698, 0.7769, 0.4599, 0.1647, 0.1401, 0.1647, 0.1401, 0.1644, 0.1608, 0.1644, 0.1608, 0.7116, 0.4484, 0.7902, 0.451, 0.7769, 0.4599, 0.7114, 0.4698, 0.7116, 0.4484, 0.7114, 0.4698, 0.6852, 0.4902, 0.6883, 0.4727, 0.6852, 0.4902, 0.6852, 0.4902, 0.6037, 0.4911, 0.6037, 0.4911, 0.7114, 0.4698, 0.7114, 0.4698, 0.6852, 0.4902, 0.6852, 0.4902, 0.7116, 0.4484, 0.7116, 0.4484, 0.6883, 0.4727, 0.6883, 0.4727, 0.6119, 0.4737, 0.6037, 0.4911, 0.5952, 0.4831, 0.5961, 0.4416, 0.6883, 0.4727, 0.6852, 0.4902, 0.6037, 0.4911, 0.6119, 0.4737, 0.6883, 0.4727, 0.6883, 0.4727, 0.6119, 0.4737, 0.6119, 0.4737, 0.5961, 0.4416, 0.5952, 0.4831, 0.5589, 0.4834, 0.5598, 0.4419, 0.6119, 0.4737, 0.6119, 0.4737, 0.5961, 0.4416, 0.5961, 0.4416, 0.6037, 0.4911, 0.6037, 0.4911, 0.5952, 0.4831, 0.5952, 0.4831, 0.5598, 0.4419, 0.5598, 0.4419, 0.5589, 0.4834, 0.5589, 0.4834, 0.5961, 0.4416, 0.5961, 0.4416, 0.5598, 0.4419, 0.5598, 0.4419, 0.5589, 0.4834, 0.5952, 0.4831, 0.5753, 0.501, 0.5661, 0.5069, 0.6915, 0.4039, 0.6915, 0.4039, 0.6745, 0.3756, 0.6745, 0.3756, 0.724, 0.3979, 0.712, 0.4159, 0.6915, 0.4039, 0.6972, 0.3923, 0.712, 0.4159, 0.712, 0.4159, 0.6915, 0.4039, 0.6915, 0.4039, 0.6745, 0.3756, 0.6745, 0.3756, 0.6459, 0.384, 0.6459, 0.384, 0.6972, 0.3923, 0.6915, 0.4039, 0.6745, 0.3756, 0.6757, 0.3657, 0.4805, 0.5272, 0.4809, 0.5752, 0.4503, 0.576, 0.4499, 0.5279, 0.4213, 0.5287, 0.4217, 0.5767, 0.3778, 0.5778, 0.3774, 0.5298, 0.6757, 0.3657, 0.6745, 0.3756, 0.6459, 0.384, 0.6465, 0.3501, 0.4499, 0.5279, 0.4503, 0.576, 0.4217, 0.5767, 0.4213, 0.5287, 0.6076, 0.3498, 0.607, 0.3837, 0.5969, 0.3907, 0.5972, 0.3487, 0.6459, 0.384, 0.6459, 0.384, 0.607, 0.3837, 0.607, 0.3837, 0.6465, 0.3501, 0.6459, 0.384, 0.607, 0.3837, 0.6076, 0.3498, 0.5972, 0.3487, 0.5969, 0.3907, 0.5589, 0.3895, 0.5592, 0.3475, 0.3774, 0.5298, 0.3778, 0.5778, 0.366, 0.5781, 0.3656, 0.5301, 0.607, 0.3837, 0.607, 0.3837, 0.5969, 0.3907, 0.5969, 0.3907, 0.5592, 0.3475, 0.5592, 0.3475, 0.5589, 0.3895, 0.5589, 0.3895, 0.3656, 0.5301, 0.366, 0.5781, 0.3232, 0.5792, 0.3227, 0.5311, 0.5589, 0.3895, 0.5589, 0.3895, 0.5598, 0.4419, 0.5598, 0.4419, 0.5589, 0.3895, 0.5969, 0.3907, 0.5961, 0.4416, 0.5598, 0.4419, 0.5969, 0.3907, 0.5969, 0.3907, 0.5961, 0.4416, 0.5961, 0.4416, 0.4114, 0.4882, 0.3842, 0.5042, 0.3787, 0.4104, 0.3893, 0.4038, 0.9478, 0.613, 0.9349, 0.635, 0.9134, 0.6308, 0.9023, 0.6156, 0.3842, 0.5042, 0.3526, 0.5044, 0.3681, 0.4114, 0.3787, 0.4104, 0.9478, 0.613, 0.9023, 0.6156, 0.9027, 0.5083, 0.94, 0.5083, 0.4114, 0.4882, 0.3893, 0.4038, 0.3925, 0.3358, 0.4595, 0.3579, 0.4595, 0.3579, 0.3925, 0.3358, 0.3913, 0.2293, 0.4477, 0.1834, 0.94, 0.5083, 0.9027, 0.5083, 0.9075, 0.3968, 0.94, 0.3968, 0.9372, 0.3372, 0.9054, 0.3351, 0.9134, 0.3156, 0.9296, 0.3156, 0.4477, 0.1834, 0.3913, 0.2293, 0.3855, 0.1839, 0.4126, 0.1084, 0.94, 0.3968, 0.9075, 0.3968, 0.9054, 0.3351, 0.9372, 0.3372, 0.3669, 0.09365, 0.3898, 0.09188, 0.3792, 0.1753, 0.3728, 0.1739, 0.4126, 0.1084, 0.3855, 0.1839, 0.3792, 0.1753, 0.3898, 0.09188, 0.5459, 0.5725, 0.5264, 0.5704, 0.5219, 0.4691, 0.5413, 0.4712, 0.5817, 0.5812, 0.5817, 0.5812, 0.5771, 0.5906, 0.5771, 0.5906, 0.5457, 0.5899, 0.5457, 0.5899, 0.5266, 0.5843, 0.5266, 0.5843, 0.5661, 0.5069, 0.5661, 0.5069, 0.5693, 0.5575, 0.5693, 0.5575, 0.5459, 0.5725, 0.5457, 0.5899, 0.5266, 0.5843, 0.5264, 0.5704, 0.5661, 0.5069, 0.5753, 0.501, 0.5822, 0.5576, 0.5693, 0.5575, 0.301, 0.09807, 0.5622, 0.09807, 0.5622, 0.1552, 0.301, 0.1552, 0.5459, 0.5725, 0.5817, 0.5812, 0.5771, 0.5906, 0.5457, 0.5899, 0.5693, 0.5575, 0.5693, 0.5575, 0.5459, 0.5725, 0.5459, 0.5725, 0.301, 0.1552, 0.5622, 0.1552, 0.5622, 0.293, 0.301, 0.293, 0.5771, 0.5906, 0.5771, 0.5906, 0.5457, 0.5899, 0.5457, 0.5899, 0.5589, 0.4834, 0.5589, 0.4834, 0.5661, 0.5069, 0.5661, 0.5069, 0.301, 0.293, 0.5622, 0.293, 0.5622, 0.4308, 0.301, 0.4308, 0.5822, 0.5576, 0.5822, 0.5576, 0.5817, 0.5812, 0.5817, 0.5812, 0.5952, 0.4831, 0.5952, 0.4831, 0.5753, 0.501, 0.5753, 0.501, 0.301, 0.4308, 0.5622, 0.4308, 0.5622, 0.4878, 0.301, 0.4878, 0.5753, 0.501, 0.5753, 0.501, 0.5822, 0.5576, 0.5822, 0.5576, 0.5264, 0.5704, 0.5264, 0.5704, 0.5266, 0.5843, 0.5266, 0.5843, 0.5693, 0.5575, 0.5822, 0.5576, 0.5817, 0.5812, 0.5459, 0.5725, 0.5413, 0.4712, 0.5413, 0.4712, 0.5219, 0.4691, 0.5219, 0.4691, 0.5264, 0.5704, 0.5264, 0.5704, 0.5219, 0.4691, 0.5219, 0.4691, 0.5459, 0.5725, 0.5459, 0.5725, 0.5413, 0.4712, 0.5413, 0.4712, 0.2462, 0.4995, 0.2462, 0.5501, 0.2462, 0.5501, 0.2462, 0.4995, 0.2462, 0.4995, 0.2462, 0.5501, 0.2116, 0.5284, 0.2171, 0.4995, 0.2171, 0.4995, 0.2462, 0.4995, 0.2462, 0.4995, 0.2171, 0.4995, 0.2116, 0.5284, 0.2116, 0.5284, 0.1761, 0.5507, 0.1761, 0.5507, 0.2116, 0.5284, 0.2462, 0.5501, 0.2248, 0.5634, 0.1761, 0.5507, 0.1761, 0.5507, 0.1761, 0.5507, 0.147, 0.553, 0.147, 0.553, 0.1761, 0.5507, 0.2248, 0.5634, 0.1555, 0.5649, 0.147, 0.553, 0.07355, 0.5543, 0.07454, 0.5671, 0.04364, 0.5688, 0.03731, 0.556, 0.147, 0.553, 0.1555, 0.5649, 0.07454, 0.5671, 0.07355, 0.5543, 0.1496, 0.5316, 0.1496, 0.5316, 0.07612, 0.533, 0.07612, 0.533, 0.147, 0.553, 0.147, 0.553, 0.1496, 0.5316, 0.1496, 0.5316, 0.147, 0.553, 0.07355, 0.5543, 0.07612, 0.533, 0.1496, 0.5316, 0.04364, 0.5688, 0.03731, 0.556, 0.03731, 0.556, 0.04364, 0.5688, 0.07409, 0.4982, 0.07409, 0.4982, 0.04532, 0.5115, 0.04532, 0.5115, 0.07355, 0.5543, 0.03731, 0.556, 0.04532, 0.5115, 0.07409, 0.4982, 0.07355, 0.5543, 0.07355, 0.5543, 0.07409, 0.4982, 0.07409, 0.4982, 0.03716, 0.346, 0.3151, 0.346, 0.3151, 0.3872, 0.03716, 0.3872, 0.03716, 0.3872, 0.3151, 0.3872, 0.3151, 0.4695, 0.03716, 0.4695, 0.03716, 0.4695, 0.3151, 0.4695, 0.3151, 0.5106, 0.03716, 0.5106, 0.8808, 0.5677, 0.8393, 0.5677, 0.8393, 0.5389, 0.8808, 0.5389, 0.8808, 0.5677, 0.8393, 0.5677, 0.8393, 0.5677, 0.8808, 0.5677, 0.8808, 0.5389, 0.8393, 0.5389, 0.8393, 0.51, 0.8808, 0.51, 0.8393, 0.5389, 0.8393, 0.5677, 0.7872, 0.5677, 0.7872, 0.5389, 0.8808, 0.5389, 0.8808, 0.51, 0.8808, 0.51, 0.8808, 0.5677, 0.8808, 0.5677, 0.8393, 0.51, 0.8393, 0.5389, 0.7872, 0.5389, 0.7872, 0.51, 0.8393, 0.51, 0.8393, 0.51, 0.7872, 0.51, 0.7872, 0.51, 0.7856, 0.5041, 0.7856, 0.5041, 0.7675, 0.5041, 0.7675, 0.5041, 0.7872, 0.51, 0.7872, 0.5389, 0.7856, 0.5389, 0.7856, 0.5041, 0.7872, 0.51, 0.7872, 0.51, 0.7856, 0.5041, 0.7856, 0.5041, 0.7872, 0.5389, 0.7872, 0.5677, 0.7856, 0.5737, 0.7856, 0.5389, 0.7675, 0.5041, 0.7675, 0.5389, 0.7654, 0.5389, 0.7654, 0.51, 0.7856, 0.5389, 0.7856, 0.5737, 0.7675, 0.5737, 0.7675, 0.5389, 0.7856, 0.5041, 0.7856, 0.5389, 0.7675, 0.5389, 0.7675, 0.5041, 0.7654, 0.5389, 0.7654, 0.5677, 0.6592, 0.5677, 0.6592, 0.5389, 0.7675, 0.5041, 0.7675, 0.5041, 0.7654, 0.51, 0.7654, 0.51, 0.7675, 0.5389, 0.7675, 0.5737, 0.7654, 0.5677, 0.7654, 0.5389, 0.7654, 0.51, 0.7654, 0.5389, 0.6592, 0.5389, 0.6592, 0.51, 0.7654, 0.51, 0.7654, 0.51, 0.6592, 0.51, 0.6592, 0.51, 0.6592, 0.51, 0.6592, 0.51, 0.6576, 0.5037, 0.6576, 0.5037, 0.6592, 0.5389, 0.6592, 0.5677, 0.6576, 0.5741, 0.6576, 0.5389, 0.6592, 0.51, 0.6592, 0.5389, 0.6576, 0.5389, 0.6576, 0.5037, 0.6463, 0.5037, 0.6463, 0.5037, 0.6438, 0.51, 0.6438, 0.51, 0.6576, 0.5037, 0.6576, 0.5389, 0.6463, 0.5389, 0.6463, 0.5037, 0.6576, 0.5037, 0.6576, 0.5037, 0.6463, 0.5037, 0.6463, 0.5037, 0.6576, 0.5389, 0.6576, 0.5741, 0.6463, 0.5741, 0.6463, 0.5389, 0.6463, 0.5389, 0.6463, 0.5741, 0.6438, 0.5677, 0.6438, 0.5389, 0.6463, 0.5037, 0.6463, 0.5389, 0.6438, 0.5389, 0.6438, 0.51, 0.5612, 0.51, 0.5612, 0.51, 0.559, 0.5059, 0.559, 0.5059, 0.6438, 0.51, 0.6438, 0.5389, 0.5612, 0.5389, 0.5612, 0.51, 0.6438, 0.51, 0.6438, 0.51, 0.5612, 0.51, 0.5612, 0.51, 0.6438, 0.5389, 0.6438, 0.5677, 0.5612, 0.5677, 0.5612, 0.5389, 0.5612, 0.5389, 0.5612, 0.5677, 0.559, 0.5719, 0.559, 0.5389, 0.5612, 0.51, 0.5612, 0.5389, 0.559, 0.5389, 0.559, 0.5059, 0.5068, 0.5059, 0.5068, 0.5059, 0.5018, 0.51, 0.5018, 0.51, 0.559, 0.5059, 0.559, 0.5389, 0.5068, 0.5389, 0.5068, 0.5059, 0.559, 0.5059, 0.559, 0.5059, 0.5068, 0.5059, 0.5068, 0.5059, 0.559, 0.5389, 0.559, 0.5719, 0.5068, 0.5719, 0.5068, 0.5389, 0.5068, 0.5389, 0.5068, 0.5719, 0.5018, 0.5677, 0.5018, 0.5389, 0.5068, 0.5059, 0.5068, 0.5389, 0.5018, 0.5389, 0.5018, 0.51, 0.3492, 0.51, 0.3492, 0.51, 0.3459, 0.506, 0.3459, 0.506, 0.5018, 0.51, 0.5018, 0.5389, 0.3492, 0.5389, 0.3492, 0.51, 0.5018, 0.51, 0.5018, 0.51, 0.3492, 0.51, 0.3492, 0.51, 0.5018, 0.5389, 0.5018, 0.5677, 0.3492, 0.5677, 0.3492, 0.5389, 0.3459, 0.506, 0.3459, 0.5389, 0.3233, 0.5389, 0.3233, 0.506, 0.3492, 0.5389, 0.3492, 0.5677, 0.3459, 0.5718, 0.3459, 0.5389, 0.3492, 0.51, 0.3492, 0.5389, 0.3459, 0.5389, 0.3459, 0.506, 0.3233, 0.5389, 0.3233, 0.5718, 0.3159, 0.5527, 0.3159, 0.5389, 0.3459, 0.506, 0.3459, 0.506, 0.3233, 0.506, 0.3233, 0.506, 0.3459, 0.5389, 0.3459, 0.5718, 0.3233, 0.5718, 0.3233, 0.5389, 0.3233, 0.506, 0.3233, 0.5389, 0.3159, 0.5389, 0.3159, 0.5251, 0.3233, 0.506, 0.3233, 0.506, 0.3159, 0.5251, 0.3159, 0.5251, 0.3159, 0.5251, 0.3159, 0.5251, 0.3148, 0.4426, 0.3148, 0.4426, 0.3159, 0.5389, 0.3159, 0.5527, 0.3148, 0.5527, 0.3148, 0.4564, 0.3159, 0.5251, 0.3159, 0.5389, 0.3148, 0.4564, 0.3148, 0.4426, 0.276, 0.4426, 0.276, 0.4426, 0.2753, 0.5297, 0.2753, 0.5297, 0.3148, 0.4426, 0.3148, 0.4564, 0.276, 0.4564, 0.276, 0.4426, 0.3148, 0.4426, 0.3148, 0.4426, 0.276, 0.4426, 0.276, 0.4426, 0.3148, 0.4564, 0.3148, 0.5527, 0.276, 0.5527, 0.276, 0.4564, 0.276, 0.4564, 0.276, 0.5527, 0.2753, 0.5481, 0.2753, 0.5389, 0.276, 0.4426, 0.276, 0.4564, 0.2753, 0.5389, 0.2753, 0.5297, 0.2649, 0.5481, 0.2649, 0.5481, 0.2649, 0.5297, 0.2649, 0.5297, 0.2649, 0.5389, 0.2753, 0.5297, 0.2753, 0.5389, 0.2649, 0.5389, 0.2649, 0.5297, 0.2753, 0.5297, 0.2753, 0.5297, 0.2649, 0.5297, 0.2649, 0.5297, 0.2753, 0.5389, 0.2753, 0.5481, 0.2649, 0.5481, 0.2649, 0.5389, 0.3677, 0.1838, 0.3478, 0.1019, 0.3669, 0.09365, 0.3728, 0.1739, 0.3572, 0.3332, 0.2899, 0.3541, 0.3035, 0.1718, 0.3623, 0.2264, 0.3623, 0.2264, 0.3035, 0.1718, 0.3478, 0.1019, 0.3677, 0.1838, 0.3621, 0.4031, 0.3313, 0.4915, 0.2899, 0.3541, 0.3572, 0.3332, 0.3621, 0.4031, 0.3681, 0.4114, 0.3526, 0.5044, 0.3313, 0.4915, 0.5504, 0.4026, 0.5496, 0.4704, 0.5328, 0.4528, 0.5333, 0.4189, 0.3151, 0.346, 0.3151, 0.5106, 0.3151, 0.4695, 0.3151, 0.3872, 0.03731, 0.556, 0.03731, 0.556, 0.04532, 0.5115, 0.04532, 0.5115, 0.07454, 0.5671, 0.07454, 0.5671, 0.04364, 0.5688, 0.04364, 0.5688, 0.07355, 0.5543, 0.07355, 0.5543, 0.07612, 0.533, 0.07612, 0.533, 0.2248, 0.5634, 0.2248, 0.5634, 0.1555, 0.5649, 0.1555, 0.5649, 0.1555, 0.5649, 0.1555, 0.5649, 0.07454, 0.5671, 0.07454, 0.5671, 0.2462, 0.5501, 0.2462, 0.5501, 0.2248, 0.5634, 0.2248, 0.5634, 0.2171, 0.4995, 0.2116, 0.5284, 0.2116, 0.5284, 0.2171, 0.4995, 0.2753, 0.5481, 0.2753, 0.5481, 0.2649, 0.5481, 0.2649, 0.5481, 0.276, 0.5527, 0.276, 0.5527, 0.2753, 0.5481, 0.2753, 0.5481, 0.3159, 0.5527, 0.3159, 0.5527, 0.3148, 0.5527, 0.3148, 0.5527, 0.3148, 0.5527, 0.3148, 0.5527, 0.276, 0.5527, 0.276, 0.5527, 0.3233, 0.5718, 0.3233, 0.5718, 0.3159, 0.5527, 0.3159, 0.5527, 0.3459, 0.5718, 0.3459, 0.5718, 0.3233, 0.5718, 0.3233, 0.5718, 0.3492, 0.5677, 0.3492, 0.5677, 0.3459, 0.5718, 0.3459, 0.5718, 0.5018, 0.5677, 0.5018, 0.5677, 0.3492, 0.5677, 0.3492, 0.5677, 0.5068, 0.5719, 0.5068, 0.5719, 0.5018, 0.5677, 0.5018, 0.5677, 0.559, 0.5719, 0.559, 0.5719, 0.5068, 0.5719, 0.5068, 0.5719, 0.5612, 0.5677, 0.5612, 0.5677, 0.559, 0.5719, 0.559, 0.5719, 0.6438, 0.5677, 0.6438, 0.5677, 0.5612, 0.5677, 0.5612, 0.5677, 0.6463, 0.5741, 0.6463, 0.5741, 0.6438, 0.5677, 0.6438, 0.5677, 0.6592, 0.5677, 0.6592, 0.5677, 0.6576, 0.5741, 0.6576, 0.5741, 0.6576, 0.5741, 0.6576, 0.5741, 0.6463, 0.5741, 0.6463, 0.5741, 0.7654, 0.5677, 0.7654, 0.5677, 0.6592, 0.5677, 0.6592, 0.5677, 0.7675, 0.5737, 0.7675, 0.5737, 0.7654, 0.5677, 0.7654, 0.5677, 0.7856, 0.5737, 0.7856, 0.5737, 0.7675, 0.5737, 0.7675, 0.5737, 0.7872, 0.5677, 0.7872, 0.5677, 0.7856, 0.5737, 0.7856, 0.5737, 0.8393, 0.5677, 0.8393, 0.5677, 0.7872, 0.5677, 0.7872, 0.5677, 0.8808, 0.51, 0.8393, 0.51, 0.8393, 0.51, 0.8808, 0.51, 0.5534, 0.09022, 0.5534, 0.5638, 0.4566, 0.4944, 0.4165, 0.327, 0.4566, 0.1596, 0.5558, 0.09022, 0.5558, 0.5638, 0.459, 0.4944, 0.4189, 0.327, 0.459, 0.1596, 0.7741, 0.3795, 0.7568, 0.3996, 0.7534, 0.3593, 0.7638, 0.3506, 0.7478, 0.4261, 0.7478, 0.4261, 0.7568, 0.3996, 0.7568, 0.3996, 0.7749, 0.4443, 0.7702, 0.4581, 0.7702, 0.4581, 0.7749, 0.4443, 0.7749, 0.4443, 0.7702, 0.4581, 0.7546, 0.4576, 0.7393, 0.4422, 0.7749, 0.4443, 0.7393, 0.4422, 0.7478, 0.4261, 0.7706, 0.4208, 0.7702, 0.4581, 0.7546, 0.4576, 0.7546, 0.4576, 0.7702, 0.4581, 0.7393, 0.4422, 0.7393, 0.4422, 0.7478, 0.4261, 0.7478, 0.4261, 0.7749, 0.4443, 0.7749, 0.4443, 0.7706, 0.4208, 0.7706, 0.4208, 0.7706, 0.4208, 0.7706, 0.4208, 0.7741, 0.3795, 0.7741, 0.3795, 0.7393, 0.4422, 0.7546, 0.4576, 0.7546, 0.4576, 0.7393, 0.4422, 0.7706, 0.4208, 0.7478, 0.4261, 0.7568, 0.3996, 0.7741, 0.3795, 0.7638, 0.3506, 0.7534, 0.3593, 0.7455, 0.3418, 0.7498, 0.3383, 0.7568, 0.3996, 0.7568, 0.3996, 0.7534, 0.3593, 0.7534, 0.3593, 0.7741, 0.3795, 0.7741, 0.3795, 0.7638, 0.3506, 0.7638, 0.3506, 0.7455, 0.3418, 0.7498, 0.3383, 0.7498, 0.3383, 0.7455, 0.3418, 0.7534, 0.3593, 0.7534, 0.3593, 0.7455, 0.3418, 0.7455, 0.3418, 0.7638, 0.3506, 0.7638, 0.3506, 0.7498, 0.3383, 0.7498, 0.3383])
me_cube_002.materials.append(mat_material_003)
me_cube_002.use_remesh_preserve_volume = False
me_cube_002.use_remesh_preserve_attributes = False
me_cube_002.use_mirror_vertex_groups = False
me_cube_002.update()
me_cube_003 = bpy.data.meshes.new('Cube.003')
me_cube_003.from_pydata([(-5.088, -0.1978, -0.4849), (-5.088, -0.1978, -0.1927), (-5.088, 0.1978, -0.4849), (-5.088, 0.1978, -0.1927), (-4.852, -0.1978, -0.4849), (-4.852, -0.1978, -0.1927), (-4.852, 0.1978, -0.4849), (-4.852, 0.1978, -0.1927), (-5.088, -0.06029, -0.4849), (-5.088, -0.06029, -0.1927), (-4.852, -0.06029, -0.4849), (-4.852, -0.06029, -0.1927), (-4.719, -0.1978, -0.4849), (-4.719, -0.1978, -0.1927), (-4.719, -0.06029, -0.4849), (-4.719, -0.06029, -0.1927), (-4.852, -0.1978, -1.453), (-4.852, -0.06029, -1.453), (-4.719, -0.1978, -1.453), (-4.719, -0.06029, -1.453), (-1.726, -0.6557, 0.004775), (-1.726, -0.6557, 0.1197), (-1.726, -0.5157, -0.1756), (-1.726, -0.5157, 0.1197), (-1.63, -0.6557, 0.004775), (-1.63, -0.6557, 0.1197), (-1.63, -0.3471, -0.1756), (-1.63, -0.3471, 0.1197), (-1.875, -0.6557, 0.004775), (-1.875, -0.6557, 0.1197), (-1.875, -0.5157, -0.1756), (-1.875, -0.5157, 0.1197), (-1.986, -0.6557, 0.004775), (-1.986, -0.6557, 0.1197), (-1.986, -0.3471, -0.1756), (-1.986, -0.3471, 0.1197), (-2.258, -0.6557, 0.004775), (-2.258, -0.6557, 0.1197), (-2.258, -0.3471, -0.1756), (-2.258, -0.3471, 0.1197), (-1.986, -0.6557, 0.5027), (-1.986, -0.3471, 0.5027), (-2.182, -0.6557, 0.3539), (-2.182, -0.3471, 0.3539), (-1.726, -0.6557, 1.443), (-1.726, -0.5157, 1.443), (-1.875, -0.6557, 1.443), (-1.875, -0.5157, 1.443), (5.575, -0.4004, -0.3609), (5.576, -0.6009, 0.1234), (5.284, -0.3614, 0.485), (4.412, -0.3614, 0.4862), (5.283, -0.5111, 0.1236), (4.412, -0.5111, 0.1248), (5.283, -0.3614, -0.2378), (4.412, -0.3614, -0.2367), (5.577, -0.4004, 0.6076), (-1.57, -0.3614, 0.493), (-1.57, -0.5111, 0.1315), (-1.571, -0.3614, -0.2299), (-5.057, -0.3614, 0.4969), (-5.058, -0.5111, 0.1355), (-5.058, -0.3614, -0.2259), (-5.801, -0.3614, 0.4978), (-5.802, -0.5111, 0.1363), (-5.802, -0.3614, -0.2251), (-5.872, -0.3973, 0.6108), (-5.873, -0.5938, 0.1364), (-5.873, -0.3973, -0.338), (-6.085, -0.3973, 0.611), (-6.086, -0.5938, 0.1366), (-6.087, -0.3973, -0.3378), (4.513, -0.2947, 0.6924), (4.513, -0.09421, 0.8495), (4.871, -0.2947, 0.6924), (4.871, -0.09421, 0.8495), (5.003, -0.2261, 0.4102), (4.698, -0.2261, 0.4313), (4.495, -0.05426, 0.6924), (4.495, -0.09421, 0.8495), (-0.8343, -0.05426, 0.6924), (-0.8343, -0.09421, 0.8495), (-0.9893, -0.1422, 0.5473), (-0.9893, -0.09421, 0.9524), (-1.319, -0.1422, 0.5473), (-1.319, -0.09421, 0.9524), (-1.337, -0.1422, 0.5473), (-1.337, -0.09421, 1.095), (-1.752, -0.1422, 0.5473), (-1.752, -0.09421, 1.095), (-1.853, -0.1422, 0.5473), (-1.853, -0.09421, 1.003), (-2.282, -0.1422, 0.5473), (-2.282, -0.09421, 1.003), (-5.088, 0.1978, -0.4849), (-5.088, 0.1978, -0.1927), (-5.088, -0.1978, -0.4849), (-5.088, -0.1978, -0.1927), (-4.852, 0.1978, -0.4849), (-4.852, 0.1978, -0.1927), (-4.852, -0.1978, -0.4849), (-4.852, -0.1978, -0.1927), (-5.088, 0.06029, -0.4849), (-5.088, 0.06029, -0.1927), (-4.852, 0.06029, -0.4849), (-4.852, 0.06029, -0.1927), (-4.719, 0.1978, -0.4849), (-4.719, 0.1978, -0.1927), (-4.719, 0.06029, -0.4849), (-4.719, 0.06029, -0.1927), (-4.852, 0.1978, -1.453), (-4.852, 0.06029, -1.453), (-4.719, 0.1978, -1.453), (-4.719, 0.06029, -1.453), (-1.726, 0.6557, 0.004775), (-1.726, 0.6557, 0.1197), (-1.726, 0.5157, -0.1756), (-1.726, 0.5157, 0.1197), (-1.63, 0.6557, 0.004775), (-1.63, 0.6557, 0.1197), (-1.63, 0.3471, -0.1756), (-1.63, 0.3471, 0.1197), (-1.875, 0.6557, 0.004775), (-1.875, 0.6557, 0.1197), (-1.875, 0.5157, -0.1756), (-1.875, 0.5157, 0.1197), (-1.986, 0.6557, 0.004775), (-1.986, 0.6557, 0.1197), (-1.986, 0.3471, -0.1756), (-1.986, 0.3471, 0.1197), (-2.258, 0.6557, 0.004775), (-2.258, 0.6557, 0.1197), (-2.258, 0.3471, -0.1756), (-2.258, 0.3471, 0.1197), (-1.986, 0.6557, 0.5027), (-1.986, 0.3471, 0.5027), (-2.182, 0.6557, 0.3539), (-2.182, 0.3471, 0.3539), (-1.726, 0.6557, 1.443), (-1.726, 0.5157, 1.443), (-1.875, 0.6557, 1.443), (-1.875, 0.5157, 1.443), (-1.57, 0.0, 0.6427), (5.575, 0.0, -0.5614), (5.575, 0.4004, -0.3609), (5.576, 0.6009, 0.1234), (5.284, 0.0, 0.6347), (4.413, 0.0, 0.6359), (5.284, 0.3614, 0.485), (4.412, 0.3614, 0.4862), (5.283, 0.5111, 0.1236), (4.412, 0.5111, 0.1248), (5.283, 0.3614, -0.2378), (4.412, 0.3614, -0.2367), (5.283, 0.0, -0.3875), (4.411, 0.0, -0.3864), (5.577, 0.4004, 0.6076), (5.577, 0.0, 0.8082), (-1.57, 0.3614, 0.493), (-1.57, 0.5111, 0.1315), (-1.571, 0.3614, -0.2299), (-1.571, 0.0, -0.3796), (-5.057, 0.0, 0.6466), (-5.057, 0.3614, 0.4969), (-5.058, 0.5111, 0.1355), (-5.058, 0.3614, -0.2259), (-5.058, 0.0, -0.3756), (-5.801, 0.0, 0.6475), (-5.801, 0.3614, 0.4978), (-5.802, 0.5111, 0.1363), (-5.802, 0.3614, -0.2251), (-5.802, 0.0, -0.3748), (-5.872, 0.0, 0.8073), (-5.872, 0.3973, 0.6108), (-5.873, 0.5938, 0.1364), (-5.873, 0.3973, -0.338), (-5.873, 0.0, -0.5346), (-6.085, 0.0, 0.8076), (-6.085, 0.3973, 0.611), (-6.086, 0.5938, 0.1366), (-6.087, 0.3973, -0.3378), (-6.087, 0.0, -0.5343), (4.513, 0.2947, 0.6924), (4.513, 0.09421, 0.8495), (5.003, 0.0, 0.4102), (4.698, 0.0, 0.4313), (4.871, 0.2947, 0.6924), (4.871, 0.09421, 0.8495), (5.003, 0.2261, 0.4102), (4.698, 0.2261, 0.4313), (4.513, 0.0, 0.6265), (4.513, 0.0, 0.8495), (4.871, 0.0, 0.6265), (4.871, 0.0, 0.8495), (4.495, 0.05426, 0.6924), (4.495, 0.09421, 0.8495), (4.495, 0.0, 0.6924), (4.495, 0.0, 0.8495), (-0.8343, 0.05426, 0.6924), (-0.8343, 0.09421, 0.8495), (-0.8343, 0.0, 0.6924), (-0.8343, 0.0, 0.8495), (-0.9893, 0.1422, 0.5473), (-0.9893, 0.09421, 0.9524), (-0.9893, 0.0, 0.6054), (-0.9893, 0.0, 0.9524), (-1.319, 0.1422, 0.5473), (-1.319, 0.09421, 0.9524), (-1.319, 0.0, 0.6054), (-1.319, 0.0, 0.9524), (-1.337, 0.1422, 0.5473), (-1.337, 0.09421, 1.095), (-1.337, 0.0, 0.6054), (-1.337, 0.0, 1.095), (-1.752, 0.1422, 0.5473), (-1.752, 0.09421, 1.095), (-1.752, 0.0, 0.6054), (-1.752, 0.0, 1.095), (-1.853, 0.1422, 0.5473), (-1.853, 0.09421, 1.003), (-1.853, 0.0, 0.6054), (-1.853, 0.0, 1.003), (-2.282, 0.1422, 0.5473), (-2.282, 0.09421, 1.003), (-2.282, 0.0, 0.6054), (-2.282, 0.0, 1.003)], [], [(8, 9, 3, 2), (2, 3, 7, 6), (5, 4, 12, 13), (4, 5, 1, 0), (8, 10, 4, 0), (11, 9, 1, 5), (7, 3, 9, 11), (2, 6, 10, 8), (6, 7, 11, 10), (0, 1, 9, 8), (14, 15, 13, 12), (10, 11, 15, 14), (12, 4, 16, 18), (11, 5, 13, 15), (16, 17, 19, 18), (14, 12, 18, 19), (10, 14, 19, 17), (4, 10, 17, 16), (23, 22, 30, 31), (22, 23, 27, 26), (26, 27, 25, 24), (24, 25, 21, 20), (22, 26, 24, 20), (27, 23, 21, 25), (29, 31, 35, 33), (20, 21, 29, 28), (31, 29, 46, 47), (22, 20, 28, 30), (35, 34, 38, 39), (30, 28, 32, 34), (31, 30, 34, 35), (28, 29, 33, 32), (36, 37, 39, 38), (32, 33, 37, 36), (37, 33, 40, 42), (34, 32, 36, 38), (40, 41, 43, 42), (39, 37, 42, 43), (33, 35, 41, 40), (35, 39, 43, 41), (44, 45, 47, 46), (23, 31, 47, 45), (21, 23, 45, 44), (29, 21, 44, 46), (50, 52, 49, 56), (52, 54, 48, 49), (146, 147, 51, 50), (50, 51, 53, 52), (52, 53, 55, 54), (54, 55, 155, 154), (146, 50, 56, 157), (143, 157, 56, 49, 48), (54, 154, 143, 48), (161, 59, 62, 166), (53, 51, 57, 58), (155, 55, 59, 161), (55, 53, 58, 59), (51, 147, 142, 57), (61, 60, 63, 64), (58, 57, 60, 61), (57, 142, 162, 60), (59, 58, 61, 62), (65, 64, 67, 68), (62, 61, 64, 65), (60, 162, 167, 63), (166, 62, 65, 171), (176, 68, 71, 181), (63, 167, 172, 66), (171, 65, 68, 176), (64, 63, 66, 67), (177, 181, 71, 70, 69), (67, 66, 69, 70), (68, 67, 70, 71), (66, 172, 177, 69), (192, 193, 75, 74), (74, 75, 73, 72), (192, 74, 76, 184), (193, 191, 73, 75), (74, 72, 77, 76), (72, 190, 185, 77), (185, 184, 76, 77), (72, 73, 79, 78), (78, 79, 81, 80), (73, 191, 197, 79), (190, 72, 78, 196), (80, 81, 83, 82), (79, 197, 201, 81), (196, 78, 80, 200), (82, 83, 85, 84), (81, 201, 205, 83), (200, 80, 82, 204), (84, 85, 87, 86), (83, 205, 209, 85), (204, 82, 84, 208), (87, 213, 217, 89), (85, 209, 213, 87), (208, 84, 86, 212), (89, 217, 221, 91), (212, 86, 88, 216), (86, 87, 89, 88), (91, 221, 225, 93), (216, 88, 90, 220), (88, 89, 91, 90), (92, 93, 225, 224), (220, 90, 92, 224), (90, 91, 93, 92), (102, 96, 97, 103), (96, 100, 101, 97), (99, 107, 106, 98), (98, 94, 95, 99), (102, 94, 98, 104), (105, 99, 95, 103), (101, 105, 103, 97), (96, 102, 104, 100), (100, 104, 105, 101), (94, 102, 103, 95), (108, 106, 107, 109), (104, 108, 109, 105), (106, 112, 110, 98), (105, 109, 107, 99), (110, 112, 113, 111), (108, 113, 112, 106), (104, 111, 113, 108), (98, 110, 111, 104), (117, 125, 124, 116), (116, 120, 121, 117), (120, 118, 119, 121), (118, 114, 115, 119), (116, 114, 118, 120), (121, 119, 115, 117), (123, 127, 129, 125), (114, 122, 123, 115), (125, 141, 140, 123), (116, 124, 122, 114), (129, 133, 132, 128), (124, 128, 126, 122), (125, 129, 128, 124), (122, 126, 127, 123), (130, 132, 133, 131), (126, 130, 131, 127), (131, 136, 134, 127), (128, 132, 130, 126), (134, 136, 137, 135), (133, 137, 136, 131), (127, 134, 135, 129), (129, 135, 137, 133), (138, 140, 141, 139), (117, 139, 141, 125), (115, 138, 139, 117), (123, 140, 138, 115), (148, 156, 145, 150), (150, 145, 144, 152), (146, 148, 149, 147), (148, 150, 151, 149), (150, 152, 153, 151), (152, 154, 155, 153), (146, 157, 156, 148), (143, 144, 145, 156, 157), (152, 144, 143, 154), (161, 166, 165, 160), (151, 159, 158, 149), (154, 143, 157, 146), (155, 161, 160, 153), (147, 142, 161, 155), (153, 160, 159, 151), (149, 158, 142, 147), (164, 169, 168, 163), (159, 164, 163, 158), (158, 163, 162, 142), (142, 162, 166, 161), (160, 165, 164, 159), (170, 175, 174, 169), (162, 167, 171, 166), (165, 170, 169, 164), (163, 168, 167, 162), (166, 171, 170, 165), (176, 181, 180, 175), (168, 173, 172, 167), (171, 176, 175, 170), (169, 174, 173, 168), (167, 172, 176, 171), (177, 178, 179, 180, 181), (174, 179, 178, 173), (172, 177, 181, 176), (175, 180, 179, 174), (173, 178, 177, 172), (192, 186, 187, 193), (186, 182, 183, 187), (192, 184, 188, 186), (193, 187, 183, 191), (186, 188, 189, 182), (182, 189, 185, 190), (185, 189, 188, 184), (182, 194, 195, 183), (194, 198, 199, 195), (183, 195, 197, 191), (190, 196, 194, 182), (198, 202, 203, 199), (195, 199, 201, 197), (196, 200, 198, 194), (202, 206, 207, 203), (199, 203, 205, 201), (200, 204, 202, 198), (206, 210, 211, 207), (203, 207, 209, 205), (204, 208, 206, 202), (211, 215, 217, 213), (207, 211, 213, 209), (208, 212, 210, 206), (215, 219, 221, 217), (212, 216, 214, 210), (210, 214, 215, 211), (219, 223, 225, 221), (216, 220, 218, 214), (214, 218, 219, 215), (222, 224, 225, 223), (220, 224, 222, 218), (218, 222, 223, 219)])
_uv = me_cube_003.uv_layers.new(name='UVMap')
_uv.uv.foreach_set('vector', [0.02624, 0.5717, 0.02624, 0.6093, 0.01334, 0.6093, 0.01334, 0.5717, 0.1034, 0.4072, 0.1034, 0.4409, 0.1183, 0.4409, 0.1183, 0.4072, 0.1183, 0.4409, 0.1183, 0.4072, 0.1309, 0.4072, 0.1309, 0.4409, 0.1183, 0.4072, 0.1183, 0.4409, 0.1034, 0.4409, 0.1034, 0.4072, 0.02624, 0.5717, 0.02624, 0.5412, 0.03312, 0.5412, 0.03312, 0.5717, 0.1183, 0.4409, 0.1034, 0.4409, 0.1034, 0.4409, 0.1183, 0.4409, 0.1183, 0.4409, 0.1034, 0.4409, 0.1034, 0.4409, 0.1183, 0.4409, 0.01334, 0.5717, 0.01334, 0.5412, 0.02624, 0.5412, 0.02624, 0.5717, 0.1183, 0.4072, 0.1183, 0.4409, 0.1183, 0.4409, 0.1183, 0.4072, 0.03312, 0.5717, 0.03312, 0.6093, 0.02624, 0.6093, 0.02624, 0.5717, 0.04001, 0.5412, 0.04001, 0.5789, 0.03314, 0.5789, 0.03314, 0.5412, 0.1183, 0.4072, 0.1183, 0.4409, 0.1309, 0.4409, 0.1309, 0.4072, 0.1309, 0.4072, 0.1183, 0.4072, 0.1183, 0.2996, 0.1309, 0.2996, 0.1183, 0.4409, 0.1183, 0.4409, 0.1309, 0.4409, 0.1309, 0.4409, 0.1183, 0.2996, 0.1183, 0.2996, 0.1309, 0.2996, 0.1309, 0.2996, 0.04001, 0.5412, 0.03314, 0.5412, 0.03314, 0.4165, 0.04001, 0.4165, 0.1183, 0.4072, 0.1309, 0.4072, 0.1309, 0.2996, 0.1183, 0.2996, 0.03312, 0.5412, 0.02624, 0.5412, 0.02624, 0.4165, 0.03312, 0.4165, 0.3697, 0.4815, 0.3697, 0.434, 0.3604, 0.434, 0.3604, 0.4815, 0.3697, 0.434, 0.3697, 0.4815, 0.3757, 0.4815, 0.3757, 0.434, 0.3757, 0.434, 0.3757, 0.4815, 0.3757, 0.4815, 0.3757, 0.463, 0.3757, 0.463, 0.3757, 0.4815, 0.3697, 0.4815, 0.3697, 0.463, 0.3697, 0.434, 0.3757, 0.434, 0.3757, 0.463, 0.3697, 0.463, 0.3757, 0.4815, 0.3697, 0.4815, 0.3697, 0.4815, 0.3757, 0.4815, 0.3604, 0.4815, 0.3604, 0.4815, 0.3535, 0.4815, 0.3535, 0.4815, 0.3697, 0.463, 0.3697, 0.4815, 0.3604, 0.4815, 0.3604, 0.463, 0.3604, 0.4815, 0.3604, 0.4815, 0.3604, 0.6946, 0.3604, 0.6946, 0.3697, 0.434, 0.3697, 0.463, 0.3604, 0.463, 0.3604, 0.434, 0.3535, 0.4815, 0.3535, 0.434, 0.3365, 0.434, 0.3365, 0.4815, 0.3604, 0.434, 0.3604, 0.463, 0.3535, 0.463, 0.3535, 0.434, 0.3604, 0.4815, 0.3604, 0.434, 0.3535, 0.434, 0.3535, 0.4815, 0.3604, 0.463, 0.3604, 0.4815, 0.3535, 0.4815, 0.3535, 0.463, 0.3365, 0.463, 0.3365, 0.4815, 0.3365, 0.4815, 0.3365, 0.434, 0.3535, 0.463, 0.3535, 0.4815, 0.3365, 0.4815, 0.3365, 0.463, 0.3365, 0.4815, 0.3535, 0.4815, 0.3535, 0.5432, 0.3412, 0.5192, 0.3535, 0.434, 0.3535, 0.463, 0.3365, 0.463, 0.3365, 0.434, 0.3535, 0.5432, 0.3535, 0.5432, 0.3412, 0.5192, 0.3412, 0.5192, 0.3365, 0.4815, 0.3365, 0.4815, 0.3412, 0.5192, 0.3412, 0.5192, 0.3535, 0.4815, 0.3535, 0.4815, 0.3535, 0.5432, 0.3535, 0.5432, 0.3535, 0.4815, 0.3365, 0.4815, 0.3412, 0.5192, 0.3535, 0.5432, 0.3697, 0.6946, 0.3697, 0.6946, 0.3604, 0.6946, 0.3604, 0.6946, 0.3697, 0.4815, 0.3604, 0.4815, 0.3604, 0.6946, 0.3697, 0.6946, 0.3697, 0.4815, 0.3697, 0.4815, 0.3697, 0.6946, 0.3697, 0.6946, 0.3604, 0.4815, 0.3697, 0.4815, 0.3697, 0.6946, 0.3604, 0.6946, 0.9266, 0.5952, 0.9266, 0.5304, 0.9496, 0.5304, 0.9497, 0.6172, 0.9266, 0.5304, 0.9265, 0.4656, 0.9496, 0.4435, 0.9496, 0.5304, 0.9266, 0.6221, 0.8581, 0.6223, 0.858, 0.5954, 0.9266, 0.5952, 0.9266, 0.5952, 0.858, 0.5954, 0.858, 0.5306, 0.9266, 0.5304, 0.9266, 0.5304, 0.858, 0.5306, 0.858, 0.4658, 0.9265, 0.4656, 0.9265, 0.4656, 0.858, 0.4658, 0.858, 0.4389, 0.9265, 0.4387, 0.9266, 0.6221, 0.9266, 0.5952, 0.9497, 0.6172, 0.9497, 0.6532, 0.949, 0.6125, 0.9483, 0.4532, 0.9665, 0.476, 0.9758, 0.5321, 0.967, 0.5887, 0.9265, 0.4656, 0.9265, 0.4387, 0.9496, 0.4075, 0.9496, 0.4435, 0.3871, 0.4401, 0.3871, 0.467, 0.1127, 0.4563, 0.1126, 0.4246, 0.858, 0.5306, 0.858, 0.5954, 0.3872, 0.5967, 0.3872, 0.5318, 0.858, 0.4389, 0.858, 0.4658, 0.3871, 0.467, 0.3871, 0.4401, 0.858, 0.4658, 0.858, 0.5306, 0.3872, 0.5318, 0.3871, 0.467, 0.858, 0.5954, 0.8581, 0.6223, 0.3872, 0.6235, 0.3872, 0.5967, 0.1127, 0.5329, 0.1127, 0.6095, 0.05418, 0.6004, 0.05415, 0.5331, 0.3872, 0.5318, 0.3872, 0.5967, 0.1127, 0.6095, 0.1127, 0.5329, 0.3872, 0.5967, 0.3872, 0.6235, 0.1127, 0.6413, 0.1127, 0.6095, 0.3871, 0.467, 0.3872, 0.5318, 0.1127, 0.5329, 0.1127, 0.4563, 0.05411, 0.4659, 0.05415, 0.5331, 0.04855, 0.5331, 0.04851, 0.4449, 0.1127, 0.4563, 0.1127, 0.5329, 0.05415, 0.5331, 0.05411, 0.4659, 0.1127, 0.6095, 0.1127, 0.6413, 0.05419, 0.6282, 0.05418, 0.6004, 0.1126, 0.4246, 0.1127, 0.4563, 0.05411, 0.4659, 0.0541, 0.438, 0.04849, 0.4083, 0.04851, 0.4449, 0.03172, 0.4449, 0.0317, 0.4083, 0.05418, 0.6004, 0.05419, 0.6282, 0.04861, 0.658, 0.04859, 0.6214, 0.0541, 0.438, 0.05411, 0.4659, 0.04851, 0.4449, 0.04849, 0.4083, 0.05415, 0.5331, 0.05418, 0.6004, 0.04859, 0.6214, 0.04855, 0.5331, 0.9493, 0.6125, 0.9486, 0.4564, 0.9666, 0.4788, 0.9757, 0.5337, 0.9671, 0.5892, 0.04855, 0.5331, 0.04859, 0.6214, 0.0318, 0.6214, 0.03176, 0.5332, 0.04851, 0.4449, 0.04855, 0.5331, 0.03176, 0.5332, 0.03172, 0.4449, 0.04859, 0.6214, 0.04861, 0.658, 0.03182, 0.658, 0.0318, 0.6214, 0.4223, 0.1849, 0.4223, 0.3478, 0.3957, 0.3478, 0.3389, 0.2331, 0.8941, 0.651, 0.8941, 0.6843, 0.866, 0.6843, 0.866, 0.651, 0.4223, 0.1849, 0.3389, 0.2331, 0.3564, 0.004634, 0.4204, 9.887e-05, 0.8941, 0.6843, 0.866, 0.6843, 0.866, 0.6843, 0.8941, 0.6843, 0.8941, 0.651, 0.866, 0.651, 0.8805, 0.5956, 0.9045, 0.5912, 0.866, 0.651, 0.866, 0.637, 0.8805, 0.5956, 0.8805, 0.5956, 0.8805, 0.5956, 0.9045, 0.5912, 0.9045, 0.5912, 0.8805, 0.5956, 0.866, 0.651, 0.866, 0.6843, 0.8645, 0.6843, 0.8645, 0.651, 0.8645, 0.651, 0.8645, 0.6843, 0.4451, 0.6843, 0.4451, 0.651, 0.866, 0.6843, 0.866, 0.6843, 0.8645, 0.6843, 0.8645, 0.6843, 0.866, 0.637, 0.866, 0.651, 0.8645, 0.651, 0.8645, 0.651, 0.4451, 0.651, 0.4451, 0.6843, 0.4329, 0.7061, 0.4329, 0.6202, 0.8645, 0.6843, 0.8645, 0.6843, 0.4451, 0.6843, 0.4451, 0.6843, 0.8645, 0.651, 0.8645, 0.651, 0.4451, 0.651, 0.4451, 0.651, 0.4329, 0.6202, 0.4329, 0.7061, 0.4069, 0.7061, 0.4069, 0.6202, 0.4451, 0.6843, 0.4451, 0.6843, 0.4329, 0.7061, 0.4329, 0.7061, 0.4451, 0.651, 0.4451, 0.651, 0.4329, 0.6202, 0.4329, 0.6325, 0.4069, 0.6202, 0.4069, 0.7061, 0.4056, 0.7363, 0.4056, 0.6202, 0.4329, 0.7061, 0.4329, 0.7061, 0.4069, 0.7061, 0.4069, 0.7061, 0.4329, 0.6325, 0.4329, 0.6202, 0.4069, 0.6202, 0.4069, 0.6325, 0.4056, 0.7363, 0.4056, 0.7363, 0.3729, 0.7363, 0.3729, 0.7363, 0.4069, 0.7061, 0.4069, 0.7061, 0.4056, 0.7363, 0.4056, 0.7363, 0.4069, 0.6325, 0.4069, 0.6202, 0.4056, 0.6202, 0.4056, 0.6325, 0.3729, 0.7363, 0.3729, 0.7363, 0.3649, 0.7168, 0.3649, 0.7168, 0.4056, 0.6325, 0.4056, 0.6202, 0.3729, 0.6202, 0.3729, 0.6325, 0.4056, 0.6202, 0.4056, 0.7363, 0.3729, 0.7363, 0.3729, 0.6202, 0.3649, 0.7168, 0.3649, 0.7168, 0.3312, 0.7168, 0.3312, 0.7168, 0.3729, 0.6325, 0.3729, 0.6202, 0.3649, 0.6202, 0.3649, 0.6325, 0.3729, 0.6202, 0.3729, 0.7363, 0.3649, 0.7168, 0.3649, 0.6202, 0.3312, 0.6202, 0.3312, 0.7168, 0.3312, 0.7168, 0.3312, 0.6325, 0.3649, 0.6325, 0.3649, 0.6202, 0.3312, 0.6202, 0.3312, 0.6325, 0.3649, 0.6202, 0.3649, 0.7168, 0.3312, 0.7168, 0.3312, 0.6202, 0.02624, 0.5717, 0.01334, 0.5717, 0.01334, 0.6093, 0.02624, 0.6093, 0.1034, 0.4072, 0.1183, 0.4072, 0.1183, 0.4409, 0.1034, 0.4409, 0.1183, 0.4409, 0.1309, 0.4409, 0.1309, 0.4072, 0.1183, 0.4072, 0.1183, 0.4072, 0.1034, 0.4072, 0.1034, 0.4409, 0.1183, 0.4409, 0.02624, 0.5717, 0.03312, 0.5717, 0.03312, 0.5412, 0.02624, 0.5412, 0.1183, 0.4409, 0.1183, 0.4409, 0.1034, 0.4409, 0.1034, 0.4409, 0.1183, 0.4409, 0.1183, 0.4409, 0.1034, 0.4409, 0.1034, 0.4409, 0.01334, 0.5717, 0.02624, 0.5717, 0.02624, 0.5412, 0.01334, 0.5412, 0.1183, 0.4072, 0.1183, 0.4072, 0.1183, 0.4409, 0.1183, 0.4409, 0.03312, 0.5717, 0.02624, 0.5717, 0.02624, 0.6093, 0.03312, 0.6093, 0.04001, 0.5412, 0.03314, 0.5412, 0.03314, 0.5789, 0.04001, 0.5789, 0.1183, 0.4072, 0.1309, 0.4072, 0.1309, 0.4409, 0.1183, 0.4409, 0.1309, 0.4072, 0.1309, 0.2996, 0.1183, 0.2996, 0.1183, 0.4072, 0.1183, 0.4409, 0.1309, 0.4409, 0.1309, 0.4409, 0.1183, 0.4409, 0.1183, 0.2996, 0.1309, 0.2996, 0.1309, 0.2996, 0.1183, 0.2996, 0.04001, 0.5412, 0.04001, 0.4165, 0.03314, 0.4165, 0.03314, 0.5412, 0.1183, 0.4072, 0.1183, 0.2996, 0.1309, 0.2996, 0.1309, 0.4072, 0.03312, 0.5412, 0.03312, 0.4165, 0.02624, 0.4165, 0.02624, 0.5412, 0.3697, 0.4815, 0.3604, 0.4815, 0.3604, 0.434, 0.3697, 0.434, 0.3697, 0.434, 0.3757, 0.434, 0.3757, 0.4815, 0.3697, 0.4815, 0.3757, 0.434, 0.3757, 0.463, 0.3757, 0.4815, 0.3757, 0.4815, 0.3757, 0.463, 0.3697, 0.463, 0.3697, 0.4815, 0.3757, 0.4815, 0.3697, 0.434, 0.3697, 0.463, 0.3757, 0.463, 0.3757, 0.434, 0.3757, 0.4815, 0.3757, 0.4815, 0.3697, 0.4815, 0.3697, 0.4815, 0.3604, 0.4815, 0.3535, 0.4815, 0.3535, 0.4815, 0.3604, 0.4815, 0.3697, 0.463, 0.3604, 0.463, 0.3604, 0.4815, 0.3697, 0.4815, 0.3604, 0.4815, 0.3604, 0.6946, 0.3604, 0.6946, 0.3604, 0.4815, 0.3697, 0.434, 0.3604, 0.434, 0.3604, 0.463, 0.3697, 0.463, 0.3535, 0.4815, 0.3365, 0.4815, 0.3365, 0.434, 0.3535, 0.434, 0.3604, 0.434, 0.3535, 0.434, 0.3535, 0.463, 0.3604, 0.463, 0.3604, 0.4815, 0.3535, 0.4815, 0.3535, 0.434, 0.3604, 0.434, 0.3604, 0.463, 0.3535, 0.463, 0.3535, 0.4815, 0.3604, 0.4815, 0.3365, 0.463, 0.3365, 0.434, 0.3365, 0.4815, 0.3365, 0.4815, 0.3535, 0.463, 0.3365, 0.463, 0.3365, 0.4815, 0.3535, 0.4815, 0.3365, 0.4815, 0.3412, 0.5192, 0.3535, 0.5432, 0.3535, 0.4815, 0.3535, 0.434, 0.3365, 0.434, 0.3365, 0.463, 0.3535, 0.463, 0.3535, 0.5432, 0.3412, 0.5192, 0.3412, 0.5192, 0.3535, 0.5432, 0.3365, 0.4815, 0.3412, 0.5192, 0.3412, 0.5192, 0.3365, 0.4815, 0.3535, 0.4815, 0.3535, 0.5432, 0.3535, 0.5432, 0.3535, 0.4815, 0.3535, 0.4815, 0.3535, 0.5432, 0.3412, 0.5192, 0.3365, 0.4815, 0.3697, 0.6946, 0.3604, 0.6946, 0.3604, 0.6946, 0.3697, 0.6946, 0.3697, 0.4815, 0.3697, 0.6946, 0.3604, 0.6946, 0.3604, 0.4815, 0.3697, 0.4815, 0.3697, 0.6946, 0.3697, 0.6946, 0.3697, 0.4815, 0.3604, 0.4815, 0.3604, 0.6946, 0.3697, 0.6946, 0.3697, 0.4815, 0.9266, 0.5952, 0.9497, 0.6172, 0.9496, 0.5304, 0.9266, 0.5304, 0.9266, 0.5304, 0.9496, 0.5304, 0.9496, 0.4435, 0.9265, 0.4656, 0.9266, 0.6221, 0.9266, 0.5952, 0.858, 0.5954, 0.8581, 0.6223, 0.9266, 0.5952, 0.9266, 0.5304, 0.858, 0.5306, 0.858, 0.5954, 0.9266, 0.5304, 0.9265, 0.4656, 0.858, 0.4658, 0.858, 0.5306, 0.9265, 0.4656, 0.9265, 0.4387, 0.858, 0.4389, 0.858, 0.4658, 0.9266, 0.6221, 0.9497, 0.6532, 0.9497, 0.6172, 0.9266, 0.5952, 0.949, 0.6125, 0.967, 0.5887, 0.9758, 0.5321, 0.9665, 0.476, 0.9483, 0.4532, 0.9265, 0.4656, 0.9496, 0.4435, 0.9496, 0.4075, 0.9265, 0.4387, 0.3871, 0.4401, 0.1126, 0.4246, 0.1127, 0.4563, 0.3871, 0.467, 0.858, 0.5306, 0.3872, 0.5318, 0.3872, 0.5967, 0.858, 0.5954, 0.9265, 0.4387, 0.9496, 0.4075, 0.9497, 0.6532, 0.9266, 0.6221, 0.858, 0.4389, 0.3871, 0.4401, 0.3871, 0.467, 0.858, 0.4658, 0.8581, 0.6223, 0.3872, 0.6235, 0.3871, 0.4401, 0.858, 0.4389, 0.858, 0.4658, 0.3871, 0.467, 0.3872, 0.5318, 0.858, 0.5306, 0.858, 0.5954, 0.3872, 0.5967, 0.3872, 0.6235, 0.8581, 0.6223, 0.1127, 0.5329, 0.05415, 0.5331, 0.05418, 0.6004, 0.1127, 0.6095, 0.3872, 0.5318, 0.1127, 0.5329, 0.1127, 0.6095, 0.3872, 0.5967, 0.3872, 0.5967, 0.1127, 0.6095, 0.1127, 0.6413, 0.3872, 0.6235, 0.3872, 0.6235, 0.1127, 0.6413, 0.1126, 0.4246, 0.3871, 0.4401, 0.3871, 0.467, 0.1127, 0.4563, 0.1127, 0.5329, 0.3872, 0.5318, 0.05411, 0.4659, 0.04851, 0.4449, 0.04855, 0.5331, 0.05415, 0.5331, 0.1127, 0.6413, 0.05419, 0.6282, 0.0541, 0.438, 0.1126, 0.4246, 0.1127, 0.4563, 0.05411, 0.4659, 0.05415, 0.5331, 0.1127, 0.5329, 0.1127, 0.6095, 0.05418, 0.6004, 0.05419, 0.6282, 0.1127, 0.6413, 0.1126, 0.4246, 0.0541, 0.438, 0.05411, 0.4659, 0.1127, 0.4563, 0.04849, 0.4083, 0.0317, 0.4083, 0.03172, 0.4449, 0.04851, 0.4449, 0.05418, 0.6004, 0.04859, 0.6214, 0.04861, 0.658, 0.05419, 0.6282, 0.0541, 0.438, 0.04849, 0.4083, 0.04851, 0.4449, 0.05411, 0.4659, 0.05415, 0.5331, 0.04855, 0.5331, 0.04859, 0.6214, 0.05418, 0.6004, 0.05419, 0.6282, 0.04861, 0.658, 0.04849, 0.4083, 0.0541, 0.438, 0.9493, 0.6125, 0.9671, 0.5892, 0.9757, 0.5337, 0.9666, 0.4788, 0.9486, 0.4564, 0.04855, 0.5331, 0.03176, 0.5332, 0.0318, 0.6214, 0.04859, 0.6214, 0.04861, 0.658, 0.03182, 0.658, 0.0317, 0.4083, 0.04849, 0.4083, 0.04851, 0.4449, 0.03172, 0.4449, 0.03176, 0.5332, 0.04855, 0.5331, 0.04859, 0.6214, 0.0318, 0.6214, 0.03182, 0.658, 0.04861, 0.658, 0.4223, 0.1849, 0.3389, 0.2331, 0.3957, 0.3478, 0.4223, 0.3478, 0.8941, 0.651, 0.866, 0.651, 0.866, 0.6843, 0.8941, 0.6843, 0.4223, 0.1849, 0.4204, 9.887e-05, 0.3564, 0.004634, 0.3389, 0.2331, 0.8941, 0.6843, 0.8941, 0.6843, 0.866, 0.6843, 0.866, 0.6843, 0.8941, 0.651, 0.9045, 0.5912, 0.8805, 0.5956, 0.866, 0.651, 0.866, 0.651, 0.8805, 0.5956, 0.8805, 0.5956, 0.866, 0.637, 0.8805, 0.5956, 0.8805, 0.5956, 0.9045, 0.5912, 0.9045, 0.5912, 0.866, 0.651, 0.8645, 0.651, 0.8645, 0.6843, 0.866, 0.6843, 0.8645, 0.651, 0.4451, 0.651, 0.4451, 0.6843, 0.8645, 0.6843, 0.866, 0.6843, 0.8645, 0.6843, 0.8645, 0.6843, 0.866, 0.6843, 0.866, 0.637, 0.8645, 0.651, 0.8645, 0.651, 0.866, 0.651, 0.4451, 0.651, 0.4329, 0.6202, 0.4329, 0.7061, 0.4451, 0.6843, 0.8645, 0.6843, 0.4451, 0.6843, 0.4451, 0.6843, 0.8645, 0.6843, 0.8645, 0.651, 0.4451, 0.651, 0.4451, 0.651, 0.8645, 0.651, 0.4329, 0.6202, 0.4069, 0.6202, 0.4069, 0.7061, 0.4329, 0.7061, 0.4451, 0.6843, 0.4329, 0.7061, 0.4329, 0.7061, 0.4451, 0.6843, 0.4451, 0.651, 0.4329, 0.6325, 0.4329, 0.6202, 0.4451, 0.651, 0.4069, 0.6202, 0.4056, 0.6202, 0.4056, 0.7363, 0.4069, 0.7061, 0.4329, 0.7061, 0.4069, 0.7061, 0.4069, 0.7061, 0.4329, 0.7061, 0.4329, 0.6325, 0.4069, 0.6325, 0.4069, 0.6202, 0.4329, 0.6202, 0.4056, 0.7363, 0.3729, 0.7363, 0.3729, 0.7363, 0.4056, 0.7363, 0.4069, 0.7061, 0.4056, 0.7363, 0.4056, 0.7363, 0.4069, 0.7061, 0.4069, 0.6325, 0.4056, 0.6325, 0.4056, 0.6202, 0.4069, 0.6202, 0.3729, 0.7363, 0.3649, 0.7168, 0.3649, 0.7168, 0.3729, 0.7363, 0.4056, 0.6325, 0.3729, 0.6325, 0.3729, 0.6202, 0.4056, 0.6202, 0.4056, 0.6202, 0.3729, 0.6202, 0.3729, 0.7363, 0.4056, 0.7363, 0.3649, 0.7168, 0.3312, 0.7168, 0.3312, 0.7168, 0.3649, 0.7168, 0.3729, 0.6325, 0.3649, 0.6325, 0.3649, 0.6202, 0.3729, 0.6202, 0.3729, 0.6202, 0.3649, 0.6202, 0.3649, 0.7168, 0.3729, 0.7363, 0.3312, 0.6202, 0.3312, 0.6325, 0.3312, 0.7168, 0.3312, 0.7168, 0.3649, 0.6325, 0.3312, 0.6325, 0.3312, 0.6202, 0.3649, 0.6202, 0.3649, 0.6202, 0.3312, 0.6202, 0.3312, 0.7168, 0.3649, 0.7168])
me_cube_003.materials.append(mat_material_004)
me_cube_003.use_remesh_fix_poles = True
me_cube_003.use_remesh_preserve_attributes = False
me_cube_003.use_mirror_vertex_groups = False
me_cube_003.update()

# ---- objects
ob_empty = bpy.data.objects.new('Empty', img_knife_png)
ob_cylinder = bpy.data.objects.new('Cylinder', me_cylinder)
ob_mauser = bpy.data.objects.new('Mauser', me_cube)
ob_mauserclip = bpy.data.objects.new('MauserClip', me_cube_001)
ob_grenadelauncher = bpy.data.objects.new('grenadeLauncher', me_cube_002)
ob_bazooka = bpy.data.objects.new('Bazooka', me_cube_003)

# ---- transforms, parenting, visibility, modifiers, constraints
ob_empty.location = (-9.537e-07, -2.194e-09, 0.01633)
ob_empty.rotation_euler = (1.571, -0.0, -0.0)
ob_empty.empty_display_type = 'IMAGE'
ob_empty.empty_display_size = 5.0
ob_empty.lineart.crease_threshold = 0.0
ob_cylinder.location = (0.0, 0.0, 0.0)
ob_cylinder.lineart.crease_threshold = 0.0
ob_mauser.location = (0.0, -7.14, 0.0)
ob_mauser.scale = (0.6598, 0.6598, 0.6598)
ob_mauser.lock_rotations_4d = False
ob_mauser.empty_display_type = 'ARROWS'
ob_mauser.lineart.crease_threshold = 0.0
_m = ob_mauser.modifiers.new('Mirror', 'MIRROR')
_m.use_axis = (False, True, False)
_m.use_clip = True
ob_mauserclip.location = (-0.09073, -7.137, -0.06804)
ob_mauserclip.rotation_euler = (5.569e-13, -0.002889, -3.882e-10)
ob_mauserclip.scale = (0.2628, 0.2628, 0.2628)
ob_mauserclip.lineart.crease_threshold = 0.0
ob_grenadelauncher.location = (0.0, -3.462, 0.0)
ob_grenadelauncher.lock_rotations_4d = False
ob_grenadelauncher.empty_display_type = 'ARROWS'
ob_grenadelauncher.lineart.crease_threshold = 0.0
_m = ob_grenadelauncher.modifiers.new('Mirror', 'MIRROR')
_m.use_axis = (False, True, False)
_m.use_clip = True
ob_bazooka.location = (0.0, -11.21, 0.0)
ob_bazooka.lineart.crease_threshold = 0.0

# ---- collection membership
col_collection.objects.link(ob_empty)
col_collection.objects.link(ob_cylinder)
col_collection.objects.link(ob_mauser)
col_collection.objects.link(ob_mauserclip)
col_collection.objects.link(ob_grenadelauncher)
col_collection.objects.link(ob_bazooka)

# ---- scene / render settings (as saved in the file)
scene.frame_start = 1; scene.frame_end = 250; scene.frame_set(1)
scene.render.engine = 'BLENDER_EEVEE_NEXT'
scene.cycles.use_denoising = False
scene.cycles.samples = 128
scene.cycles.sampling_pattern = 'TABULATED_SOBOL'
scene.cycles.use_adaptive_sampling = False
scene.cycles.use_light_tree = False
scene.view_settings.view_transform = 'Filmic'
bpy.context.view_layer.update()

# ---- added for rendering (the .blend has no active camera and no usable light): camera, sun
cam_auto = bpy.data.cameras.new('AutoCamera')
cam_auto.lens = 50.0
cam_auto.sensor_width = 36.0
cam_auto.clip_end = 1000.0
ob_auto_camera = bpy.data.objects.new('AutoCamera', cam_auto)
scene.collection.objects.link(ob_auto_camera)
ob_auto_camera.location = (15.6163, -24.8426, 12.6013)
ob_auto_camera.rotation_euler = (1.09748, -7.21219e-08, 0.694738)
scene.camera = ob_auto_camera
light_auto_sun = bpy.data.lights.new('AutoSun', 'SUN')
light_auto_sun.energy = 3.0
light_auto_sun.angle = 0.0523599
ob_auto_sun = bpy.data.objects.new('AutoSun', light_auto_sun)
scene.collection.objects.link(ob_auto_sun)
ob_auto_sun.rotation_euler = (0.872665, 0.174533, 0.523599)
bpy.context.view_layer.update()
